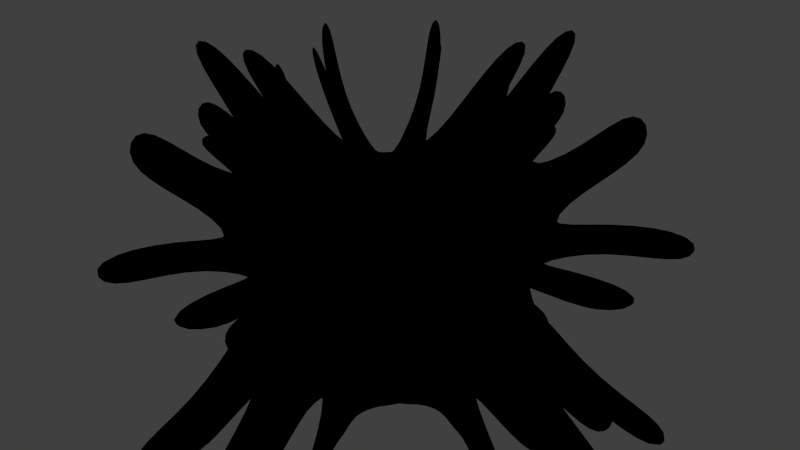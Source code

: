 # Source: Xlgrhthlbtrg_body.blend  (saved by Blender 2.61.0; exported with 4.5.12 LTS)
import bpy
from mathutils import Matrix  # noqa: F401  (used for matrix-valued properties, if any)

bpy.ops.wm.read_factory_settings(use_empty=True)
scene = bpy.context.scene
scene.name = 'Scene'

# ---- collections
col_collection_1 = bpy.data.collections.new('Collection 1'); scene.collection.children.link(col_collection_1)

# ---- materials (node trees are filled in below, after node groups)
mat_material = bpy.data.materials.new('Material')
mat_material.alpha_threshold = 0.0
mat_material.use_transparent_shadow = False
mat_material.diffuse_color = (0.0, 0.0, 0.0, 1.0)
mat_material.specular_color = (0.3672, 0.3672, 0.3672)
mat_material.roughness = 0.5
mat_material.line_color = (0.0, 0.0, 0.0, 1.0)

# ---- material node trees

# ---- world
world_world = bpy.data.worlds.new('World'); scene.world = world_world
world_world.color = (0.05088, 0.05088, 0.05088)
world_world.use_sun_shadow = False
world_world.sun_shadow_jitter_overblur = 0.0
world_world.cycles.sampling_method = 'MANUAL'
world_world.cycles.sample_map_resolution = 256

# ---- cameras
cam_camera = bpy.data.cameras.new('Camera')
cam_camera.clip_end = 100.0
cam_camera.lens = 35.0
cam_camera.sensor_width = 32.0
cam_camera.sensor_height = 18.0
cam_camera.ortho_scale = 7.314
cam_camera.dof.focus_distance = 0.0
cam_camera.dof.aperture_fstop = 128.0

# ---- lights
light_lamp = bpy.data.lights.new('Lamp', 'POINT')
light_lamp.transmission_factor = 0.0
light_lamp.cutoff_distance = 30.0
light_lamp.energy = 100.0
light_lamp.shadow_buffer_clip_start = 1.001
light_lamp.shadow_soft_size = 1.0
light_lamp.shadow_maximum_resolution = 0.006
light_lamp.use_absolute_resolution = True
light_lamp.cycles.use_multiple_importance_sampling = False

# ---- meshes
me_cube_001 = bpy.data.meshes.new('Cube.001')
me_cube_001.from_pydata([(0.0, 0.0, 1.0), (0.0, 0.0, -1.0), (1.216, 0.0, 0.0), (0.249, -0.9553, 0.0), (0.0, 1.072, 0.0), (0.9665, 0.0, 0.75), (0.9665, 0.0, -0.75), (0.0, -1.186, 0.8703), (0.0, -1.186, -0.8703), (0.0, 0.75, 0.75), (0.0, 0.75, -0.75), (0.9665, -0.75, 0.0), (0.75, 0.75, 0.0), (1.079, -0.1711, 0.914), (1.079, -0.1711, -0.914), (0.7966, 0.1403, 0.7344), (0.7966, 0.1403, -0.7344), (0.4132, -0.9517, 1.144), (0.4132, -0.9517, -1.144), (0.05967, 0.7217, 0.7228), (0.05967, 0.7217, -0.7228), (1.014, -0.7511, 0.2815), (1.014, -0.7511, -0.2815), (0.7193, 0.7203, 0.06572), (0.7193, 0.7203, -0.06572), (0.4156, -0.1768, 1.083), (0.4156, -0.1768, -1.083), (0.1331, 0.146, 0.9032), (0.1331, 0.146, -0.9032), (1.285, -0.1763, 0.3096), (1.285, -0.1763, -0.3096), (1.002, 0.1455, 0.13), (1.002, 0.1455, -0.13), (0.4539, -0.9428, 0.4164), (0.4539, -0.9428, -0.4164), (0.066, 0.9424, 0.07189), (0.066, 0.9424, -0.07189), (0.9019, -0.3033, 0.8085), (0.9019, -0.3033, -0.8085), (0.6193, 0.2725, 0.6289), (0.6193, 0.2725, -0.6289), (0.4529, -0.6999, 0.852), (0.4529, -0.6999, -0.852), (0.1704, 0.6691, 0.6724), (0.1704, 0.6691, -0.6724), (0.9448, -0.6961, 0.3673), (0.9448, -0.6961, -0.3673), (0.6623, 0.6653, 0.1877), (0.6623, 0.6653, -0.1877), (0.5736, -0.334, 0.932), (0.5736, -0.334, -0.932), (0.2911, 0.3032, 0.7524), (0.2911, 0.3032, -0.7524), (1.051, -0.3426, 0.4637), (1.051, -0.3426, -0.4637), (0.768, 0.3118, 0.2841), (0.768, 0.3118, -0.2841), (0.4933, -0.8316, 0.4287), (0.4933, -0.8316, -0.4287), (0.1885, 0.8354, 0.2053), (0.1885, 0.8354, -0.2053), (1.285, -0.2395, 2.066), (1.285, -0.2395, -2.066), (1.002, 0.2087, 1.886), (1.002, 0.2087, -1.886), (1.491, -0.2326, 1.994), (1.491, -0.2326, -1.994), (1.209, 0.2019, 1.814), (1.209, 0.2019, -1.814), (1.283, -0.196, 2.069), (1.283, -0.196, -2.069), (1.0, 0.1653, 1.889), (1.0, 0.1653, -1.889), (1.497, -0.185, 2.02), (1.497, -0.185, -2.02), (1.214, 0.1542, 1.84), (1.214, 0.1542, -1.84), (1.122, -0.2736, 1.349), (1.122, -0.2736, -1.349), (0.8392, 0.2428, 1.17), (0.8392, 0.2428, -1.17), (0.8846, -0.2834, 1.433), (0.8846, -0.2834, -1.433), (0.6021, 0.2526, 1.253), (0.6021, 0.2526, -1.253), (0.8276, -0.2196, 1.484), (0.8276, -0.2196, -1.484), (0.5451, 0.1888, 1.304), (0.5451, 0.1888, -1.304), (1.146, -0.2157, 1.377), (1.146, -0.2157, -1.377), (0.8634, 0.185, 1.197), (0.8634, 0.185, -1.197), (1.935, -0.7262, 1.229), (1.935, -0.7262, -1.229), (1.652, 0.6954, 1.049), (1.652, 0.6954, -1.049), (1.762, -0.6543, 1.593), (1.762, -0.6543, -1.593), (1.479, 0.6235, 1.413), (1.479, 0.6235, -1.413), (1.973, -0.6357, 1.257), (1.973, -0.6357, -1.257), (1.69, 0.6049, 1.078), (1.69, 0.6049, -1.078), (1.817, -0.5678, 1.586), (1.817, -0.5678, -1.586), (1.535, 0.537, 1.407), (1.535, 0.537, -1.407), (1.516, -0.6252, 0.94), (1.516, -0.6252, -0.94), (1.233, 0.5944, 0.7604), (1.233, 0.5944, -0.7604), (1.394, -0.5737, 1.193), (1.394, -0.5737, -1.193), (1.112, 0.543, 1.014), (1.112, 0.543, -1.014), (1.581, -0.5678, 0.8739), (1.581, -0.5678, -0.8739), (1.299, 0.537, 0.6943), (1.299, 0.537, -0.6943), (1.429, -0.5079, 1.205), (1.429, -0.5079, -1.205), (1.146, 0.4771, 1.025), (1.146, 0.4771, -1.025), (0.9508, -1.926, 1.46), (0.9508, -1.926, -1.46), (0.6683, 1.896, 1.281), (0.6683, 1.896, -1.281), (0.9435, -1.843, 1.698), (0.9435, -1.843, -1.698), (0.661, 1.812, 1.518), (0.661, 1.812, -1.518), (0.8989, -1.949, 1.462), (0.8989, -1.949, -1.462), (0.6164, 1.919, 1.282), (0.6164, 1.919, -1.282), (0.8904, -1.873, 1.703), (0.8904, -1.873, -1.703), (0.6079, 1.842, 1.523), (0.6079, 1.842, -1.523), (0.7286, -1.255, 1.21), (0.7286, -1.255, -1.21), (0.4461, 1.224, 1.031), (0.4461, 1.224, -1.031), (0.7386, -1.356, 0.9246), (0.7386, -1.356, -0.9246), (0.4561, 1.325, 0.7449), (0.4561, 1.325, -0.7449), (0.667, -1.393, 0.9234), (0.667, -1.393, -0.9234), (0.3845, 1.362, 0.7438), (0.3845, 1.362, -0.7438), (0.6626, -1.289, 1.23), (0.6626, -1.289, -1.23), (0.3801, 1.258, 1.05), (0.3801, 1.258, -1.05), (0.8509, -0.8419, 2.056), (0.8509, -0.8419, -2.056), (0.5684, 0.8111, 1.876), (0.5684, 0.8111, -1.876), (0.7706, -1.115, 1.991), (0.7706, -1.115, -1.991), (0.488, 1.084, 1.811), (0.488, 1.084, -1.811), (0.7464, -0.7989, 2.137), (0.7464, -0.7989, -2.137), (0.4638, 0.7681, 1.957), (0.4638, 0.7681, -1.957), (0.687, -1.138, 2.035), (0.687, -1.138, -2.035), (0.4045, 1.108, 1.855), (0.4045, 1.108, -1.855), (0.7674, -0.6504, 1.374), (0.7674, -0.6504, -1.374), (0.4849, 0.6196, 1.194), (0.4849, 0.6196, -1.194), (0.6886, -0.9059, 1.315), (0.6886, -0.9059, -1.315), (0.406, 0.8752, 1.135), (0.406, 0.8752, -1.135), (0.6645, -0.582, 1.461), (0.6645, -0.582, -1.461), (0.382, 0.5512, 1.282), (0.382, 0.5512, -1.282), (0.6107, -0.9337, 1.354), (0.6107, -0.9337, -1.354), (0.3282, 0.9029, 1.174), (0.3282, 0.9029, -1.174), (1.166, -2.172, 0.8277), (1.166, -2.172, -0.8277), (0.8837, 2.142, 0.6481), (0.8837, 2.142, -0.6481), (1.544, -2.038, 0.816), (1.544, -2.038, -0.816), (1.262, 2.007, 0.6364), (1.262, 2.007, -0.6364), (1.098, -2.246, 0.7292), (1.098, -2.246, -0.7292), (0.8151, 2.215, 0.5496), (0.8151, 2.215, -0.5496), (1.564, -2.086, 0.7231), (1.564, -2.086, -0.7231), (1.281, 2.055, 0.5435), (1.281, 2.055, -0.5435), (0.8679, -1.512, 0.6779), (0.8679, -1.512, -0.6779), (0.5854, 1.481, 0.4983), (0.5854, 1.481, -0.4983), (1.243, -1.377, 0.6647), (1.243, -1.377, -0.6647), (0.9608, 1.347, 0.4851), (0.9608, 1.347, -0.4851), (0.8225, -1.578, 0.5743), (0.8225, -1.578, -0.5743), (0.54, 1.547, 0.3947), (0.54, 1.547, -0.3947), (1.238, -1.437, 0.5698), (1.238, -1.437, -0.5698), (0.9552, 1.406, 0.3902), (0.9552, 1.406, -0.3902), (2.063, -1.372, 0.8977), (2.063, -1.372, -0.8977), (1.78, 1.341, 0.7181), (1.78, 1.341, -0.7181), (1.838, -1.692, 0.8613), (1.838, -1.692, -0.8613), (1.555, 1.661, 0.6817), (1.555, 1.661, -0.6817), (2.144, -1.342, 0.7959), (2.144, -1.342, -0.7959), (1.861, 1.312, 0.6163), (1.861, 1.312, -0.6163), (1.929, -1.779, 0.7471), (1.929, -1.779, -0.7471), (1.646, 1.748, 0.5675), (1.646, 1.748, -0.5675), (1.405, -1.126, 0.7299), (1.405, -1.126, -0.7299), (1.122, 1.095, 0.5502), (1.122, 1.095, -0.5502), (1.565, -0.8489, 0.7749), (1.565, -0.8489, -0.7749), (1.283, 0.8182, 0.5953), (1.283, 0.8182, -0.5953), (1.656, -0.8726, 0.6737), (1.656, -0.8726, -0.6737), (1.374, 0.8418, 0.4941), (1.374, 0.8418, -0.4941), (1.486, -1.218, 0.635), (1.486, -1.218, -0.635), (1.204, 1.187, 0.4554), (1.204, 1.187, -0.4554), (1.027, -0.06514, 0.8001), (1.027, -0.06514, -0.8001), (0.2359, -0.9326, 1.058), (0.2359, -0.9326, -1.058), (1.001, -0.7523, 0.1606), (1.001, -0.7523, -0.1606), (0.2727, -0.1411, 1.015), (0.2727, -0.1411, -1.015), (1.268, -0.08564, 0.1704), (1.268, -0.08564, -0.1704), (0.3875, -0.9726, 0.2764), (0.3875, -0.9726, -0.2764), (0.0, -0.3656, 0.6808), (0.0, -0.3656, -0.6808), (0.0, -0.4133, 0.0), (0.0, -0.5689, 0.8475), (0.0, -0.5689, -0.8475), (0.2687, -0.6166, 0.0), (0.5603, -0.7668, 0.07872), (0.5603, -0.7668, -0.07872), (0.7042, -0.6482, 0.07121), (0.7042, -0.6482, -0.07121), (0.7022, -0.6477, 0.0), (0.5576, -0.7606, 0.0), (0.6261, -1.15, 0.2129), (0.6261, -1.15, -0.2129), (0.8755, -0.9848, 0.213), (0.8755, -0.9848, -0.213), (0.5418, -1.17, 0.0), (0.9291, -0.9471, 0.0), (0.8567, -1.055, 0.0), (0.8975, -0.9922, 0.0), (0.9113, -0.9186, 0.0), (0.8958, -0.8454, 0.0), (0.8535, -0.7836, 0.0), (0.7908, -0.7427, 0.0), (0.7172, -0.729, 0.0), (0.6975, -0.7375, 0.05276), (0.6975, -0.7375, -0.05276), (0.7543, -0.7584, 0.09677), (0.7543, -0.7584, -0.09677), (0.8058, -0.804, 0.1262), (0.8058, -0.804, -0.1262), (0.8442, -0.8675, 0.1365), (0.8442, -0.8675, -0.1365), (0.8636, -0.939, 0.1262), (0.8636, -0.939, -0.1262), (0.861, -1.008, 0.09677), (0.861, -1.008, -0.09677), (0.8369, -1.063, 0.05276), (0.8369, -1.063, -0.05276), (0.7949, -1.097, 0.0), (0.7892, -1.084, 0.07427), (0.7892, -1.084, -0.07427), (0.7728, -1.046, 0.1365), (0.7728, -1.046, -0.1365), (0.7483, -0.9883, 0.1781), (0.7483, -0.9883, -0.1781), (0.7195, -0.9208, 0.1927), (0.7195, -0.9208, -0.1927), (0.6906, -0.8533, 0.1781), (0.6906, -0.8533, -0.1781), (0.6661, -0.7961, 0.1365), (0.6661, -0.7961, -0.1365), (0.6497, -0.7579, 0.07427), (0.6497, -0.7579, -0.07427), (0.602, -0.7783, 0.05276), (0.602, -0.7783, -0.05276), (0.5779, -0.8339, 0.09677), (0.5779, -0.8339, -0.09677), (0.5753, -0.9026, 0.1262), (0.5753, -0.9026, -0.1262), (0.5947, -0.9742, 0.1365), (0.5947, -0.9742, -0.1365), (0.6331, -1.038, 0.1262), (0.6331, -1.038, -0.1262), (0.6846, -1.083, 0.09677), (0.6846, -1.083, -0.09677), (0.7415, -1.104, 0.05276), (0.7415, -1.104, -0.05276), (0.7217, -1.113, 0.0), (0.6481, -1.099, 0.0), (0.5854, -1.058, 0.0), (0.5431, -0.9963, 0.0), (0.5276, -0.9231, 0.0), (0.5414, -0.8495, 0.0), (0.5822, -0.7868, 0.0), (0.644, -0.7445, 0.0), (0.083, -0.8113, 0.605), (0.083, -0.8113, -0.605), (0.05962, -0.8551, 0.6605), (0.05962, -0.8551, -0.6605), (0.06855, -0.9259, 0.6393), (0.06855, -0.9259, -0.6393), (0.09744, -0.9259, 0.5707), (0.09744, -0.9259, -0.5707), (0.1064, -0.8551, 0.5495), (0.1064, -0.8551, -0.5495), (-0.03377, -0.8747, 0.5558), (-0.03377, -0.8747, -0.5558), (0.083, -0.8747, 0.605), (0.083, -0.8747, -0.605), (0.1458, -0.8747, 0.4273), (0.1458, -0.8747, -0.4273), (0.02907, -0.8747, 0.3782), (0.02907, -0.8747, -0.3782), (0.1692, -0.8551, 0.3718), (0.1692, -0.8551, -0.3718), (0.1603, -0.9259, 0.393), (0.1603, -0.9259, -0.393), (0.1314, -0.9259, 0.4617), (0.1314, -0.9259, -0.4617), (0.1225, -0.8551, 0.4829), (0.1225, -0.8551, -0.4829), (0.1458, -0.8113, 0.4273), (0.1458, -0.8113, -0.4273), (0.1991, -0.8113, 0.2291), (0.1991, -0.8113, -0.2291), (0.1838, -0.8551, 0.2874), (0.1838, -0.8551, -0.2874), (0.1897, -0.9259, 0.2651), (0.1897, -0.9259, -0.2651), (0.2086, -0.9259, 0.1931), (0.2086, -0.9259, -0.1931), (0.2145, -0.8551, 0.1708), (0.2145, -0.8551, -0.1708), (0.07662, -0.8747, 0.1969), (0.07662, -0.8747, -0.1969), (0.1991, -0.8747, 0.2291), (0.1991, -0.8747, -0.2291), (0.22, -0.8748, 0.09776), (0.22, -0.8748, -0.09776), (0.1003, -0.8749, 0.05638), (0.1003, -0.8749, -0.05638), (0.2396, -0.8546, 0.041), (0.2396, -0.8546, -0.041), (0.2324, -0.9257, 0.06212), (0.2324, -0.9257, -0.06212), (0.208, -0.9264, 0.1325), (0.208, -0.9264, -0.1325), (0.2003, -0.8558, 0.1549), (0.2003, -0.8558, -0.1549), (0.2198, -0.8115, 0.09833), (0.2198, -0.8115, -0.09833)], [], [(9, 0, 27, 19), (28, 1, 10, 20), (0, 5, 15, 27), (16, 6, 1, 28), (31, 15, 5, 2), (6, 16, 32, 2), (23, 31, 2, 12), (2, 32, 24, 12), (35, 23, 12, 4), (12, 24, 36, 4), (19, 35, 4, 9), (4, 36, 20, 10), (69, 61, 65, 73), (66, 62, 70, 74), (67, 63, 71, 75), (72, 64, 68, 76), (37, 77, 81, 49), (82, 78, 38, 50), (83, 79, 39, 51), (40, 80, 84, 52), (77, 65, 61, 81), (62, 66, 78, 82), (63, 67, 79, 83), (80, 68, 64, 84), (49, 81, 85, 25), (86, 82, 50, 26), (87, 83, 51, 27), (52, 84, 88, 28), (81, 61, 69, 85), (70, 62, 82, 86), (71, 63, 83, 87), (84, 64, 72, 88), (13, 89, 77, 37), (78, 90, 14, 38), (79, 91, 15, 39), (16, 92, 80, 40), (89, 73, 65, 77), (66, 74, 90, 78), (67, 75, 91, 79), (92, 76, 68, 80), (25, 85, 89, 13), (90, 86, 26, 14), (91, 87, 27, 15), (28, 88, 92, 16), (85, 69, 73, 89), (74, 70, 86, 90), (75, 71, 87, 91), (88, 72, 76, 92), (105, 97, 93, 101), (94, 98, 106, 102), (95, 99, 107, 103), (108, 100, 96, 104), (53, 109, 113, 37), (114, 110, 54, 38), (115, 111, 55, 39), (56, 112, 116, 40), (109, 93, 97, 113), (98, 94, 110, 114), (99, 95, 111, 115), (112, 96, 100, 116), (29, 117, 109, 53), (110, 118, 30, 54), (111, 119, 31, 55), (32, 120, 112, 56), (117, 101, 93, 109), (94, 102, 118, 110), (95, 103, 119, 111), (120, 104, 96, 112), (37, 113, 121, 13), (122, 114, 38, 14), (123, 115, 39, 15), (40, 116, 124, 16), (113, 97, 105, 121), (106, 98, 114, 122), (107, 99, 115, 123), (116, 100, 108, 124), (13, 121, 117, 29), (118, 122, 14, 30), (119, 123, 15, 31), (16, 124, 120, 32), (121, 105, 101, 117), (102, 106, 122, 118), (103, 107, 123, 119), (124, 108, 104, 120), (133, 125, 129, 137), (130, 126, 134, 138), (131, 127, 135, 139), (136, 128, 132, 140), (41, 141, 145, 57), (146, 142, 42, 58), (147, 143, 43, 59), (44, 144, 148, 60), (141, 129, 125, 145), (126, 130, 142, 146), (127, 131, 143, 147), (144, 132, 128, 148), (57, 145, 149, 33), (150, 146, 58, 34), (151, 147, 59, 35), (60, 148, 152, 36), (145, 125, 133, 149), (134, 126, 146, 150), (135, 127, 147, 151), (148, 128, 136, 152), (17, 153, 141, 41), (142, 154, 18, 42), (143, 155, 19, 43), (20, 156, 144, 44), (153, 137, 129, 141), (130, 138, 154, 142), (131, 139, 155, 143), (156, 140, 132, 144), (33, 149, 153, 17), (154, 150, 34, 18), (155, 151, 35, 19), (36, 152, 156, 20), (149, 133, 137, 153), (138, 134, 150, 154), (139, 135, 151, 155), (152, 136, 140, 156), (157, 165, 169, 161), (170, 166, 158, 162), (171, 167, 159, 163), (160, 168, 172, 164), (49, 173, 177, 41), (178, 174, 50, 42), (179, 175, 51, 43), (52, 176, 180, 44), (173, 157, 161, 177), (162, 158, 174, 178), (163, 159, 175, 179), (176, 160, 164, 180), (25, 181, 173, 49), (174, 182, 26, 50), (175, 183, 27, 51), (28, 184, 176, 52), (181, 165, 157, 173), (158, 166, 182, 174), (159, 167, 183, 175), (184, 168, 160, 176), (41, 177, 185, 17), (186, 178, 42, 18), (187, 179, 43, 19), (44, 180, 188, 20), (177, 161, 169, 185), (170, 162, 178, 186), (171, 163, 179, 187), (180, 164, 172, 188), (17, 185, 181, 25), (182, 186, 18, 26), (183, 187, 19, 27), (20, 188, 184, 28), (185, 169, 165, 181), (166, 170, 186, 182), (167, 171, 187, 183), (188, 172, 168, 184), (201, 193, 189, 197), (190, 194, 202, 198), (191, 195, 203, 199), (204, 196, 192, 200), (57, 205, 209, 45), (210, 206, 58, 46), (211, 207, 59, 47), (60, 208, 212, 48), (205, 189, 193, 209), (194, 190, 206, 210), (195, 191, 207, 211), (208, 192, 196, 212), (33, 213, 205, 57), (206, 214, 34, 58), (207, 215, 35, 59), (36, 216, 208, 60), (213, 197, 189, 205), (190, 198, 214, 206), (191, 199, 215, 207), (216, 200, 192, 208), (45, 209, 217, 21), (218, 210, 46, 22), (219, 211, 47, 23), (48, 212, 220, 24), (209, 193, 201, 217), (202, 194, 210, 218), (203, 195, 211, 219), (212, 196, 204, 220), (21, 217, 213, 33), (214, 218, 22, 34), (215, 219, 23, 35), (24, 220, 216, 36), (217, 201, 197, 213), (198, 202, 218, 214), (199, 203, 219, 215), (220, 204, 200, 216), (229, 221, 225, 233), (226, 222, 230, 234), (227, 223, 231, 235), (232, 224, 228, 236), (45, 237, 241, 53), (242, 238, 46, 54), (243, 239, 47, 55), (48, 240, 244, 56), (237, 225, 221, 241), (222, 226, 238, 242), (223, 227, 239, 243), (240, 228, 224, 244), (53, 241, 245, 29), (246, 242, 54, 30), (247, 243, 55, 31), (56, 244, 248, 32), (241, 221, 229, 245), (230, 222, 242, 246), (231, 223, 243, 247), (244, 224, 232, 248), (21, 249, 237, 45), (238, 250, 22, 46), (239, 251, 23, 47), (24, 252, 240, 48), (249, 233, 225, 237), (226, 234, 250, 238), (227, 235, 251, 239), (252, 236, 228, 240), (29, 245, 249, 21), (250, 246, 30, 22), (251, 247, 31, 23), (32, 248, 252, 24), (245, 229, 233, 249), (234, 230, 246, 250), (235, 231, 247, 251), (248, 232, 236, 252), (25, 259, 255, 17), (256, 260, 26, 18), (259, 0, 7, 255), (8, 1, 260, 256), (0, 259, 253, 5), (254, 260, 1, 6), (259, 25, 13, 253), (14, 26, 260, 254), (5, 253, 261, 2), (262, 254, 6, 2), (253, 13, 29, 261), (30, 14, 254, 262), (2, 261, 257, 11), (258, 262, 2, 11), (261, 29, 21, 257), (22, 30, 262, 258), (257, 21, 33, 263), (34, 22, 258, 264), (3, 263, 255, 7), (256, 264, 3, 8), (263, 33, 17, 255), (18, 34, 264, 256), (7, 268, 270, 3), (270, 269, 8, 3), (268, 265, 267, 270), (267, 266, 269, 270), (275, 273, 271, 276), (272, 274, 275, 276), (263, 277, 279, 257), (280, 278, 264, 258), (277, 271, 273, 279), (274, 272, 278, 280), (3, 281, 277, 263), (278, 281, 3, 264), (281, 276, 271, 277), (272, 276, 281, 278), (257, 279, 282, 11), (282, 280, 258, 11), (279, 273, 275, 282), (275, 274, 280, 282), (289, 340, 290), (291, 340, 289), (288, 289, 290, 292), (291, 289, 288, 293), (287, 288, 292, 294), (293, 288, 287, 295), (286, 287, 294, 296), (295, 287, 286, 297), (285, 286, 296, 298), (297, 286, 285, 299), (284, 285, 298, 300), (299, 285, 284, 301), (283, 284, 300, 302), (301, 284, 283, 303), (304, 283, 302), (303, 283, 304), (304, 302, 305), (306, 303, 304), (302, 300, 307, 305), (308, 301, 303, 306), (300, 298, 309, 307), (310, 299, 301, 308), (298, 296, 311, 309), (312, 297, 299, 310), (296, 294, 313, 311), (314, 295, 297, 312), (294, 292, 315, 313), (316, 293, 295, 314), (292, 290, 317, 315), (318, 291, 293, 316), (290, 340, 317), (318, 340, 291), (317, 340, 319), (320, 340, 318), (315, 317, 319, 321), (320, 318, 316, 322), (313, 315, 321, 323), (322, 316, 314, 324), (311, 313, 323, 325), (324, 314, 312, 326), (309, 311, 325, 327), (326, 312, 310, 328), (307, 309, 327, 329), (328, 310, 308, 330), (305, 307, 329, 331), (330, 308, 306, 332), (304, 305, 331), (332, 306, 304), (304, 331, 333), (333, 332, 304), (331, 329, 334, 333), (334, 330, 332, 333), (329, 327, 335, 334), (335, 328, 330, 334), (327, 325, 336, 335), (336, 326, 328, 335), (325, 323, 337, 336), (337, 324, 326, 336), (323, 321, 338, 337), (338, 322, 324, 337), (321, 319, 339, 338), (339, 320, 322, 338), (319, 340, 339), (339, 340, 320), (351, 343, 341), (342, 344, 352), (351, 345, 343), (344, 346, 352), (351, 347, 345), (346, 348, 352), (351, 349, 347), (348, 350, 352), (351, 341, 349), (350, 342, 352), (353, 341, 343), (344, 342, 354), (353, 343, 345), (346, 344, 354), (353, 345, 347), (348, 346, 354), (353, 347, 349), (350, 348, 354), (353, 349, 341), (342, 350, 354), (355, 359, 367), (368, 360, 356), (355, 361, 359), (360, 362, 356), (355, 363, 361), (362, 364, 356), (355, 365, 363), (364, 366, 356), (355, 367, 365), (366, 368, 356), (357, 367, 359), (360, 368, 358), (357, 359, 361), (362, 360, 358), (357, 361, 363), (364, 362, 358), (357, 363, 365), (366, 364, 358), (357, 365, 367), (368, 366, 358), (379, 371, 369), (370, 372, 380), (379, 373, 371), (372, 374, 380), (379, 375, 373), (374, 376, 380), (379, 377, 375), (376, 378, 380), (379, 369, 377), (378, 370, 380), (381, 369, 371), (372, 370, 382), (381, 371, 373), (374, 372, 382), (381, 373, 375), (376, 374, 382), (381, 375, 377), (378, 376, 382), (381, 377, 369), (370, 378, 382), (383, 387, 395), (396, 388, 384), (383, 389, 387), (388, 390, 384), (383, 391, 389), (390, 392, 384), (383, 393, 391), (392, 394, 384), (383, 395, 393), (394, 396, 384), (385, 395, 387), (388, 396, 386), (385, 387, 389), (390, 388, 386), (385, 389, 391), (392, 390, 386), (385, 391, 393), (394, 392, 386), (385, 393, 395), (396, 394, 386), (37, 49, 45, 53), (41, 57, 45, 49), (38, 54, 46, 50), (42, 50, 46, 58), (39, 55, 47, 51), (43, 51, 47, 59), (44, 60, 48, 52), (40, 52, 48, 56)])
me_cube_001.polygons.foreach_set('use_smooth', [True] * 420)
_uv = me_cube_001.uv_layers.new(name='UVMap')
_uv.uv.foreach_set('vector', [0.7983, 0.06824, 0.8599, 0.1206, 0.8398, 0.1238, 0.7975, 0.07639, 0.4667, 0.1451, 0.4853, 0.1257, 0.4775, 0.2214, 0.4697, 0.2189, 0.8599, 0.1206, 0.7979, 0.2173, 0.7977, 0.1906, 0.8398, 0.1238, 0.3831, 0.1447, 0.3635, 0.1263, 0.4853, 0.1257, 0.4667, 0.1451, 0.1562, 0.2198, 0.09366, 0.1744, 0.1126, 0.1555, 0.1899, 0.2117, 0.4233, 0.5959, 0.4371, 0.6185, 0.3695, 0.6352, 0.3393, 0.6169, 0.1183, 0.2761, 0.1562, 0.2198, 0.1899, 0.2117, 0.1252, 0.2825, 0.9183, 0.7364, 0.9288, 0.7656, 0.8988, 0.8366, 0.8907, 0.8369, 0.04944, 0.3227, 0.1183, 0.2761, 0.1252, 0.2825, 0.04477, 0.3407, 0.8907, 0.8369, 0.8988, 0.8366, 0.9289, 0.9153, 0.9194, 0.9325, 0.008401, 0.2494, 0.04944, 0.3227, 0.04477, 0.3407, 0.0, 0.2517, 0.3688, 0.9633, 0.3558, 0.9546, 0.3602, 0.8855, 0.3687, 0.8846, 0.7851, 0.2214, 0.7903, 0.2218, 0.7915, 0.2461, 0.7851, 0.2468, 0.4411, 0.4547, 0.4418, 0.4812, 0.4371, 0.4812, 0.4372, 0.4544, 0.351, 0.8217, 0.3507, 0.7972, 0.3558, 0.7977, 0.3557, 0.8234, 0.5864, 0.2264, 0.5814, 0.2262, 0.5798, 0.1998, 0.5865, 0.1996, 0.8558, 0.4644, 0.8427, 0.5288, 0.8154, 0.5277, 0.8184, 0.4644, 0.2281, 0.7441, 0.2533, 0.7423, 0.2579, 0.8134, 0.2238, 0.8148, 0.5347, 0.305, 0.5635, 0.3105, 0.5571, 0.375, 0.5161, 0.3674, 0.8641, 0.407, 0.8751, 0.3373, 0.9003, 0.3454, 0.9007, 0.4174, 0.8427, 0.5288, 0.8371, 0.61, 0.8133, 0.6089, 0.8154, 0.5277, 0.2355, 0.6542, 0.2576, 0.6525, 0.2533, 0.7423, 0.2281, 0.7441, 0.558, 0.2271, 0.583, 0.2319, 0.5635, 0.3105, 0.5347, 0.305, 0.8751, 0.3373, 0.8788, 0.2468, 0.9006, 0.2538, 0.9003, 0.3454, 0.8184, 0.4644, 0.8154, 0.5277, 0.8039, 0.5275, 0.7869, 0.4659, 0.2164, 0.7414, 0.2281, 0.7441, 0.2238, 0.8148, 0.1922, 0.8063, 0.2427, 0.8853, 0.2308, 0.8829, 0.2298, 0.8148, 0.2616, 0.8227, 0.3224, 0.9712, 0.336, 0.9112, 0.3481, 0.9119, 0.3552, 0.9713, 0.8154, 0.5277, 0.8133, 0.6089, 0.8109, 0.607, 0.8039, 0.5275, 0.2324, 0.6542, 0.2355, 0.6542, 0.2281, 0.7441, 0.2164, 0.7414, 0.2338, 0.9691, 0.2298, 0.9697, 0.2308, 0.8829, 0.2427, 0.8853, 0.336, 0.9112, 0.3513, 0.8339, 0.3546, 0.8361, 0.3481, 0.9119, 0.1256, 0.5707, 0.1143, 0.6262, 0.1073, 0.6219, 0.1073, 0.5552, 0.9796, 0.8203, 0.9866, 0.816, 0.9978, 0.8715, 0.9795, 0.887, 0.5635, 0.3105, 0.5679, 0.3043, 0.5787, 0.3543, 0.5571, 0.375, 0.8464, 0.384, 0.8707, 0.3328, 0.8751, 0.3373, 0.8641, 0.407, 0.1143, 0.6262, 0.116, 0.7058, 0.1106, 0.7019, 0.1073, 0.6219, 0.9829, 0.7403, 0.9883, 0.7364, 0.9866, 0.816, 0.9796, 0.8203, 0.7157, 0.7191, 0.7099, 0.7219, 0.7093, 0.6432, 0.7158, 0.6402, 0.7093, 0.8006, 0.7099, 0.7219, 0.7157, 0.7247, 0.7158, 0.8036, 0.04086, 0.1418, 0.05288, 0.08141, 0.09088, 0.07536, 0.1162, 0.124, 0.8083, 0.3343, 0.8395, 0.3488, 0.8464, 0.4188, 0.7851, 0.3835, 0.08218, 0.7676, 0.04505, 0.7706, 0.02312, 0.7157, 0.098, 0.7156, 0.5873, 0.8086, 0.5899, 0.7417, 0.6229, 0.7304, 0.6522, 0.7798, 0.05288, 0.08141, 0.05419, 0.006157, 0.07788, 0.0005348, 0.09088, 0.07536, 0.8274, 0.2468, 0.8462, 0.2586, 0.8395, 0.3488, 0.8083, 0.3343, 0.09121, 0.8508, 0.06681, 0.8499, 0.04505, 0.7706, 0.08218, 0.7676, 0.5899, 0.7417, 0.5874, 0.6522, 0.6085, 0.6422, 0.6229, 0.7304, 0.3688, 0.8845, 0.3571, 0.8846, 0.3558, 0.8398, 0.3673, 0.8441, 0.9038, 0.9776, 0.9038, 0.9328, 0.9155, 0.9325, 0.9152, 0.9729, 0.8596, 0.01825, 0.8597, 0.06824, 0.8487, 0.06613, 0.8489, 0.021, 0.748, 0.9725, 0.7362, 0.9714, 0.7362, 0.9335, 0.7478, 0.9381, 0.7616, 0.6144, 0.7594, 0.7023, 0.7254, 0.7096, 0.7173, 0.6274, 0.8546, 0.8022, 0.888, 0.8088, 0.8904, 0.8967, 0.8475, 0.885, 0.7528, 0.8701, 0.7208, 0.8601, 0.7224, 0.7722, 0.7631, 0.7887, 0.9007, 0.3991, 0.9039, 0.3137, 0.9377, 0.3056, 0.9443, 0.3848, 0.7594, 0.7023, 0.7665, 0.7614, 0.7177, 0.7722, 0.7254, 0.7096, 0.8428, 0.7364, 0.8907, 0.7463, 0.888, 0.8088, 0.8546, 0.8022, 0.7632, 0.9335, 0.7173, 0.9188, 0.7208, 0.8601, 0.7528, 0.8701, 0.9039, 0.3137, 0.9007, 0.2587, 0.9492, 0.2468, 0.9377, 0.3056, 0.789, 0.61, 0.7689, 0.6986, 0.7594, 0.7023, 0.7616, 0.6144, 0.3155, 0.9046, 0.3032, 0.9036, 0.2838, 0.8352, 0.3224, 0.8339, 0.1977, 0.8719, 0.2096, 0.8738, 0.2298, 0.9555, 0.1922, 0.9555, 0.3688, 0.9428, 0.3876, 0.8605, 0.4001, 0.8558, 0.408, 0.9358, 0.3688, 0.7972, 0.3673, 0.8441, 0.3558, 0.8398, 0.3598, 0.8047, 0.2935, 0.952, 0.284, 0.9474, 0.3032, 0.9036, 0.3155, 0.9046, 0.2186, 0.8148, 0.2289, 0.8168, 0.2096, 0.8738, 0.1977, 0.8719, 0.3876, 0.8605, 0.3689, 0.7972, 0.3776, 0.8012, 0.4001, 0.8558, 0.8603, 0.8967, 0.856, 0.9647, 0.847, 0.9658, 0.8347, 0.911, 0.963, 0.6595, 0.9702, 0.6575, 0.9703, 0.7312, 0.9511, 0.724, 0.6971, 0.9101, 0.6884, 0.9106, 0.6884, 0.8333, 0.7117, 0.8453, 0.098, 0.9553, 0.09811, 0.9045, 0.1068, 0.9017, 0.1219, 0.9394, 0.5825, 0.9285, 0.5867, 0.9867, 0.5754, 0.9916, 0.5755, 0.9337, 0.9552, 0.6123, 0.9666, 0.61, 0.9702, 0.6575, 0.963, 0.6595, 0.7107, 0.9633, 0.6982, 0.9636, 0.6884, 0.9106, 0.6971, 0.9101, 0.5431, 0.908, 0.5429, 0.845, 0.5534, 0.8405, 0.5493, 0.9034, 0.1162, 0.124, 0.138, 0.05844, 0.1778, 0.07732, 0.1791, 0.1687, 0.3765, 0.5078, 0.4189, 0.5047, 0.4246, 0.5688, 0.3564, 0.5852, 0.9149, 0.6977, 0.8813, 0.7228, 0.8647, 0.6646, 0.9148, 0.61, 0.4604, 0.8599, 0.477, 0.8016, 0.5106, 0.8267, 0.5106, 0.9144, 0.138, 0.05844, 0.1496, 0.0, 0.1898, 0.01803, 0.1778, 0.07732, 0.3942, 0.4427, 0.437, 0.4404, 0.4189, 0.5047, 0.3765, 0.5078, 0.1629, 0.921, 0.1256, 0.9446, 0.1256, 0.8897, 0.1631, 0.8662, 0.5493, 0.9034, 0.5534, 0.8405, 0.5831, 0.8653, 0.5793, 0.9285, 0.1899, 0.4169, 0.1935, 0.4151, 0.214, 0.4378, 0.2097, 0.4404, 0.3634, 0.2296, 0.3429, 0.2524, 0.3393, 0.2506, 0.3591, 0.2271, 0.1147, 0.5161, 0.1142, 0.5469, 0.1073, 0.5473, 0.1072, 0.5164, 0.9502, 0.3739, 0.9572, 0.3739, 0.9614, 0.3985, 0.954, 0.3991, 0.2874, 0.2935, 0.2501, 0.3574, 0.2253, 0.33, 0.2533, 0.2519, 0.3747, 0.3374, 0.3995, 0.3101, 0.4368, 0.3739, 0.4027, 0.4156, 0.7944, 0.1063, 0.7606, 0.1214, 0.742, 0.03804, 0.7975, 0.01358, 0.2838, 0.8094, 0.3024, 0.7261, 0.3362, 0.7411, 0.3393, 0.8339, 0.2501, 0.3574, 0.214, 0.4378, 0.1935, 0.4151, 0.2253, 0.33, 0.3429, 0.2524, 0.3634, 0.2296, 0.3995, 0.3101, 0.3747, 0.3374, 0.7974, 0.2047, 0.7693, 0.2173, 0.7606, 0.1214, 0.7944, 0.1063, 0.3024, 0.7261, 0.3111, 0.6302, 0.3392, 0.6427, 0.3362, 0.7411, 0.2533, 0.2519, 0.2253, 0.33, 0.2196, 0.3323, 0.2396, 0.2562, 0.5226, 0.7458, 0.5132, 0.7441, 0.5158, 0.6624, 0.5235, 0.6734, 0.9693, 0.8317, 0.9791, 0.8316, 0.9795, 0.922, 0.9609, 0.9251, 0.9687, 0.2047, 0.9683, 0.2887, 0.9584, 0.2885, 0.9492, 0.1906, 0.07904, 0.443, 0.1072, 0.5315, 0.1031, 0.5312, 0.07379, 0.4423, 0.5234, 0.8318, 0.5166, 0.8309, 0.5132, 0.7441, 0.5226, 0.7458, 0.9613, 0.7368, 0.9682, 0.7364, 0.9791, 0.8316, 0.9693, 0.8317, 0.9683, 0.2887, 0.9572, 0.3739, 0.9502, 0.3739, 0.9584, 0.2885, 0.2586, 0.7681, 0.277, 0.7221, 0.2838, 0.7214, 0.2838, 0.8046, 0.7632, 0.8652, 0.7724, 0.8637, 0.7864, 0.9141, 0.7632, 0.9511, 0.4604, 0.8865, 0.4513, 0.8874, 0.4447, 0.8033, 0.4598, 0.8016, 0.9858, 0.5398, 0.9913, 0.4877, 1.0, 0.491, 1.0, 0.5472, 0.277, 0.7221, 0.2634, 0.6314, 0.2679, 0.6302, 0.2838, 0.7214, 0.7757, 0.7732, 0.7828, 0.7722, 0.7724, 0.8637, 0.7632, 0.8652, 0.4523, 0.9761, 0.4448, 0.9768, 0.4513, 0.8874, 0.4604, 0.8865, 0.9913, 0.4877, 0.986, 0.417, 0.9934, 0.4184, 1.0, 0.491, 0.05064, 0.3617, 0.07379, 0.4423, 0.05447, 0.4725, 0.0152, 0.4425, 0.5375, 0.07072, 0.5607, 0.1025, 0.5391, 0.1745, 0.4978, 0.09778, 0.6237, 0.3513, 0.5909, 0.3297, 0.5831, 0.2271, 0.6527, 0.2733, 0.5892, 0.2173, 0.5957, 0.1131, 0.6267, 0.0921, 0.6548, 0.1725, 0.07379, 0.4423, 0.1031, 0.5312, 0.08764, 0.5549, 0.05447, 0.4725, 0.5708, 0.0, 0.5892, 0.02475, 0.5607, 0.1025, 0.5375, 0.07072, 0.6088, 0.4387, 0.5831, 0.4217, 0.5909, 0.3297, 0.6237, 0.3513, 0.5957, 0.1131, 0.5896, 0.01663, 0.614, 0.0, 0.6267, 0.0921, 0.7173, 0.939, 0.7304, 0.9335, 0.7303, 0.9774, 0.7211, 0.9745, 0.5652, 0.1935, 0.5652, 0.2261, 0.5507, 0.2264, 0.5549, 0.1991, 0.511, 0.8682, 0.5315, 0.8405, 0.5429, 0.8508, 0.5224, 0.8715, 0.748, 0.9397, 0.7632, 0.9335, 0.7632, 0.9772, 0.7524, 0.9748, 0.3342, 0.2839, 0.3253, 0.3466, 0.2926, 0.3529, 0.2874, 0.2935, 0.442, 0.3145, 0.4747, 0.3209, 0.4836, 0.3835, 0.4368, 0.3739, 0.5059, 0.7174, 0.4779, 0.7081, 0.4709, 0.6396, 0.5106, 0.6533, 0.3683, 0.7972, 0.3753, 0.7288, 0.4033, 0.7194, 0.408, 0.7835, 0.3253, 0.3466, 0.3393, 0.4314, 0.3043, 0.4379, 0.2926, 0.3529, 0.4537, 0.2295, 0.4887, 0.236, 0.4747, 0.3209, 0.442, 0.3145, 0.4843, 0.8016, 0.4541, 0.7918, 0.4779, 0.7081, 0.5059, 0.7174, 0.3753, 0.7288, 0.3516, 0.645, 0.3817, 0.6352, 0.4033, 0.7194, 0.9049, 0.6088, 0.9251, 0.5384, 0.943, 0.5401, 0.9352, 0.61, 0.5873, 0.8817, 0.6057, 0.8814, 0.6282, 0.9388, 0.5954, 0.9406, 0.4779, 0.7081, 0.4631, 0.7113, 0.4419, 0.6429, 0.4709, 0.6396, 0.3393, 0.7939, 0.3605, 0.7255, 0.3753, 0.7288, 0.3683, 0.7972, 0.9251, 0.5384, 0.9051, 0.4539, 0.9218, 0.4562, 0.943, 0.5401, 0.612, 0.8086, 0.6283, 0.8089, 0.6057, 0.8814, 0.5873, 0.8817, 0.4541, 0.7918, 0.4423, 0.796, 0.4631, 0.7113, 0.4779, 0.7081, 0.3605, 0.7255, 0.3397, 0.6408, 0.3516, 0.645, 0.3753, 0.7288, 0.2874, 0.2935, 0.2926, 0.3529, 0.2896, 0.3593, 0.273, 0.3386, 0.9397, 0.9648, 0.929, 0.9661, 0.9289, 0.9204, 0.9557, 0.9497, 0.9661, 0.9265, 0.9762, 0.9251, 0.9762, 0.9835, 0.9609, 0.9846, 0.6366, 0.9642, 0.6298, 0.8983, 0.6401, 0.8953, 0.652, 0.9601, 0.1149, 0.3407, 0.1159, 0.4278, 0.1072, 0.4325, 0.1073, 0.345, 0.1072, 0.4325, 0.1153, 0.4345, 0.1145, 0.5161, 0.1074, 0.5145, 0.511, 0.8682, 0.5224, 0.8715, 0.5429, 0.9386, 0.532, 0.9361, 0.6298, 0.8983, 0.6415, 0.812, 0.6522, 0.8086, 0.6401, 0.8953, 0.6887, 0.1818, 0.6621, 0.1734, 0.6548, 0.1286, 0.6902, 0.09219, 0.1307, 0.8246, 0.1684, 0.8327, 0.1916, 0.8521, 0.1256, 0.8662, 0.8199, 0.8047, 0.789, 0.8048, 0.7908, 0.7369, 0.8427, 0.7364, 0.02312, 0.9153, 0.03938, 0.8508, 0.06307, 0.8647, 0.06319, 0.9386, 0.9511, 0.61, 0.9504, 0.6962, 0.9149, 0.701, 0.9149, 0.6153, 0.1256, 0.7447, 0.1625, 0.7521, 0.1684, 0.8327, 0.1307, 0.8246, 0.8428, 0.8864, 0.8136, 0.8863, 0.789, 0.8048, 0.8199, 0.8047, 0.06969, 0.9428, 0.06975, 0.8561, 0.09782, 0.8508, 0.098, 0.9371, 0.1311, 0.7447, 0.128, 0.7365, 0.175, 0.7268, 0.1889, 0.7322, 0.9725, 0.4518, 0.972, 0.4203, 0.9844, 0.417, 0.9858, 0.4562, 0.9762, 0.9738, 0.9768, 0.9253, 0.9895, 0.9251, 0.9896, 0.9846, 0.24, 0.01316, 0.2454, 0.0224, 0.2045, 0.04955, 0.1899, 0.04661, 0.179, 0.5552, 0.1723, 0.6433, 0.1256, 0.6529, 0.1256, 0.5704, 0.6557, 0.7302, 0.7025, 0.7338, 0.7093, 0.8333, 0.6522, 0.8279, 0.7842, 0.3284, 0.7356, 0.3252, 0.7237, 0.2271, 0.7851, 0.231, 0.2582, 0.1769, 0.2378, 0.1125, 0.2784, 0.08555, 0.3095, 0.1429, 0.1723, 0.6433, 0.175, 0.7268, 0.128, 0.7365, 0.1256, 0.6529, 0.6527, 0.6402, 0.6997, 0.644, 0.7025, 0.7338, 0.6557, 0.7302, 0.7849, 0.4188, 0.736, 0.4155, 0.7356, 0.3252, 0.7842, 0.3284, 0.2378, 0.1125, 0.2045, 0.04955, 0.2454, 0.0224, 0.2784, 0.08555, 0.1899, 0.5645, 0.1835, 0.6495, 0.1723, 0.6433, 0.179, 0.5552, 0.9715, 0.5254, 0.9854, 0.528, 0.9857, 0.6077, 0.9815, 0.61, 0.02289, 0.6574, 0.009268, 0.6553, 7.133e-06, 0.5549, 0.01727, 0.5615, 0.9688, 0.3991, 0.9752, 0.2976, 0.9866, 0.2955, 0.9816, 0.3932, 0.1835, 0.6495, 0.1889, 0.7322, 0.175, 0.7268, 0.1723, 0.6433, 0.9725, 0.4518, 0.9858, 0.4562, 0.9854, 0.528, 0.9715, 0.5254, 0.0129, 0.7412, 0.0, 0.7377, 0.009268, 0.6553, 0.02289, 0.6574, 0.9752, 0.2976, 0.9687, 0.2132, 0.9788, 0.21, 0.9866, 0.2955, 0.9798, 0.03132, 0.9883, 0.1134, 0.9749, 0.1162, 0.9683, 0.03228, 0.2704, 0.8764, 0.2838, 0.8792, 0.2753, 0.9613, 0.2638, 0.9604, 0.01321, 0.84, 0.0, 0.8371, 0.006023, 0.7412, 0.02271, 0.744, 0.104, 0.9017, 0.098, 0.8058, 0.1112, 0.8029, 0.1207, 0.8989, 0.9883, 0.1134, 0.9809, 0.187, 0.9684, 0.188, 0.9749, 0.1162, 0.264, 0.8046, 0.2764, 0.8056, 0.2838, 0.8792, 0.2704, 0.8764, 0.02288, 0.9273, 0.01013, 0.925, 0.0, 0.8371, 0.01321, 0.84, 0.098, 0.8058, 0.1081, 0.7178, 0.1209, 0.7156, 0.1112, 0.8029, 0.5235, 0.8146, 0.529, 0.7425, 0.5775, 0.7588, 0.5831, 0.8405, 0.5028, 0.5469, 0.4499, 0.5492, 0.4419, 0.4558, 0.516, 0.4561, 0.2796, 0.5314, 0.333, 0.5281, 0.3393, 0.6249, 0.2551, 0.6302, 0.1072, 0.5614, 0.1014, 0.6355, 0.0479, 0.6314, 0.02312, 0.5549, 0.529, 0.7425, 0.5286, 0.6624, 0.583, 0.6808, 0.5775, 0.7588, 0.5013, 0.6372, 0.442, 0.6396, 0.4499, 0.5492, 0.5028, 0.5469, 0.2787, 0.4439, 0.3388, 0.4404, 0.333, 0.5281, 0.2796, 0.5314, 0.1014, 0.6355, 0.1072, 0.7156, 0.04711, 0.711, 0.0479, 0.6314, 0.9288, 0.9904, 0.9159, 0.9861, 0.9159, 0.9421, 0.9289, 0.9325, 0.8907, 0.9808, 0.8907, 0.9368, 0.9036, 0.9325, 0.9038, 0.9904, 0.004444, 0.9787, 0.004698, 0.9343, 0.01921, 0.9273, 0.02288, 0.9787, 0.3542, 0.0102, 0.3481, 0.0206, 0.3007, 0.01942, 0.2966, 0.0, 0.9049, 0.4545, 0.8942, 0.5267, 0.8558, 0.5188, 0.8626, 0.4348, 0.682, 0.5414, 0.7113, 0.5269, 0.7173, 0.6111, 0.6915, 0.6351, 0.6349, 0.5385, 0.6007, 0.5542, 0.5831, 0.4705, 0.6161, 0.4454, 0.3095, 0.1429, 0.3155, 0.0897, 0.3543, 0.09458, 0.3525, 0.1602, 0.8942, 0.5267, 0.9047, 0.61, 0.8578, 0.6048, 0.8558, 0.5188, 0.6667, 0.4532, 0.7052, 0.4387, 0.7113, 0.5269, 0.682, 0.5414, 0.652, 0.626, 0.6083, 0.6422, 0.6007, 0.5542, 0.6349, 0.5385, 0.3155, 0.0897, 0.3007, 0.01942, 0.3481, 0.0206, 0.3543, 0.09458, 0.9056, 0.1942, 0.9042, 0.09863, 0.9205, 0.0942, 0.9372, 0.1929, 0.6697, 0.5361, 0.682, 0.5414, 0.6915, 0.6351, 0.6522, 0.6402, 0.6435, 0.5433, 0.6349, 0.5385, 0.6161, 0.4454, 0.6522, 0.4387, 0.789, 0.9426, 0.789, 0.8864, 0.8006, 0.8932, 0.8286, 0.9467, 0.9042, 0.09863, 0.9213, 0.01307, 0.9371, 0.01324, 0.9205, 0.0942, 0.6526, 0.4538, 0.6667, 0.4532, 0.682, 0.5414, 0.6697, 0.5361, 0.4755, 0.9869, 0.4636, 0.9909, 0.4635, 0.9144, 0.4766, 0.917, 0.9703, 0.7312, 0.9704, 0.6548, 0.9823, 0.6587, 0.9834, 0.7287, 0.9715, 0.4368, 0.9583, 0.5272, 0.943, 0.5177, 0.9581, 0.4306, 0.9372, 0.1042, 0.9529, 0.09386, 0.9683, 0.1808, 0.9551, 0.188, 0.4413, 0.7225, 0.4253, 0.7328, 0.408, 0.6394, 0.4252, 0.6352, 0.9289, 0.9164, 0.945, 0.823, 0.9609, 0.8332, 0.9462, 0.9204, 0.9583, 0.5272, 0.9713, 0.61, 0.9535, 0.6009, 0.943, 0.5177, 0.9502, 0.02343, 0.9682, 0.01307, 0.9529, 0.09386, 0.9372, 0.1042, 0.4264, 0.8088, 0.4082, 0.8187, 0.4253, 0.7328, 0.4413, 0.7225, 0.945, 0.823, 0.9291, 0.7364, 0.9475, 0.7462, 0.9609, 0.8332, 0.7173, 0.61, 0.7318, 0.5291, 0.7753, 0.5206, 0.7869, 0.5952, 0.2466, 0.5644, 0.2086, 0.5422, 0.1922, 0.4404, 0.2551, 0.4788, 0.5275, 0.5404, 0.5679, 0.5573, 0.5831, 0.6624, 0.516, 0.6343, 0.7237, 0.2271, 0.7107, 0.3067, 0.668, 0.3267, 0.6527, 0.2603, 0.7318, 0.5291, 0.7316, 0.4495, 0.7864, 0.4387, 0.7753, 0.5206, 0.2405, 0.6525, 0.1925, 0.6245, 0.2086, 0.5422, 0.2466, 0.5644, 0.5319, 0.4558, 0.5829, 0.4771, 0.5679, 0.5573, 0.5275, 0.5404, 0.7107, 0.3067, 0.7233, 0.3821, 0.6694, 0.4073, 0.668, 0.3267, 0.6902, 0.09219, 0.7085, 0.08986, 0.7113, 0.1819, 0.6887, 0.1818, 0.4607, 0.01617, 0.4533, 0.1059, 0.4379, 0.09692, 0.4415, 0.007688, 0.7085, 0.08986, 0.742, 0.07317, 0.7419, 0.2173, 0.7113, 0.1819, 0.4852, 0.0, 0.4853, 0.1257, 0.4533, 0.1059, 0.4607, 0.01617, 0.002241, 0.1816, 0.03105, 0.1575, 0.1165, 0.1438, 0.1126, 0.1555, 0.3576, 0.1159, 0.4533, 0.1059, 0.4853, 0.1257, 0.3635, 0.1263, 0.03105, 0.1575, 0.04086, 0.1418, 0.1162, 0.124, 0.1165, 0.1438, 0.3543, 0.09786, 0.4379, 0.09692, 0.4533, 0.1059, 0.3576, 0.1159, 0.1126, 0.1555, 0.1165, 0.1438, 0.1849, 0.1881, 0.1899, 0.2117, 0.3488, 0.5985, 0.4219, 0.5846, 0.4233, 0.5959, 0.3393, 0.6169, 0.1165, 0.1438, 0.1162, 0.124, 0.1791, 0.1687, 0.1849, 0.1881, 0.3564, 0.5852, 0.4246, 0.5688, 0.4219, 0.5846, 0.3488, 0.5985, 0.8269, 0.7364, 0.806, 0.7275, 0.807, 0.6411, 0.8266, 0.6405, 0.8462, 0.641, 0.8477, 0.7274, 0.8269, 0.7364, 0.8266, 0.6405, 0.806, 0.7275, 0.789, 0.7172, 0.7922, 0.6416, 0.807, 0.6411, 0.861, 0.6414, 0.8647, 0.7169, 0.8477, 0.7274, 0.8462, 0.641, 0.1072, 0.3407, 0.1031, 0.3546, 0.05064, 0.3617, 0.05161, 0.3453, 0.5391, 0.1745, 0.5838, 0.1605, 0.5891, 0.1743, 0.5424, 0.193, 0.6856, 0.8333, 0.6871, 0.8671, 0.6884, 0.9625, 0.6522, 0.9398, 0.4442, 0.8187, 0.4429, 0.9142, 0.4414, 0.948, 0.408, 0.8415, 0.05161, 0.3453, 0.05064, 0.3617, 0.0152, 0.4425, 0.0, 0.4272, 0.4978, 0.09778, 0.5391, 0.1745, 0.5424, 0.193, 0.4853, 0.1171, 0.1899, 0.5552, 0.1363, 0.5466, 0.117, 0.4468, 0.1481, 0.4498, 0.117, 0.4468, 0.1357, 0.3407, 0.1892, 0.3437, 0.1481, 0.4498, 0.8727, 0.2173, 0.8599, 0.1936, 0.8632, 0.1124, 0.9042, 0.1133, 0.8632, 0.1124, 0.8604, 0.02954, 0.8734, 0.01307, 0.9042, 0.1133, 0.8339, 0.06673, 0.8253, 0.06824, 0.8213, 0.0509, 0.8309, 0.04989, 0.8403, 0.04755, 0.8425, 0.06521, 0.8339, 0.06673, 0.8309, 0.04989, 0.8603, 0.8967, 0.8907, 0.9175, 0.8809, 0.9517, 0.8604, 0.9727, 0.1841, 0.8901, 0.1902, 0.9235, 0.1631, 0.9464, 0.1631, 0.8662, 0.5106, 0.9144, 0.5029, 0.9519, 0.4824, 0.9539, 0.4766, 0.9144, 0.7066, 0.01923, 0.7282, 0.02503, 0.7418, 0.07317, 0.7066, 0.06787, 0.6548, 0.04109, 0.699, 0.04162, 0.7066, 0.06599, 0.6705, 0.07317, 0.7064, 0.01467, 0.699, 0.04162, 0.6548, 0.04109, 0.6702, 0.006568, 0.8223, 0.001199, 0.8309, 0.04989, 0.8213, 0.0509, 0.7975, 0.01024, 0.8403, 0.04755, 0.8309, 0.04989, 0.8223, 0.001199, 0.8487, 0.001178, 0.807, 0.6411, 0.8005, 0.6102, 0.8265, 0.6159, 0.8266, 0.6405, 0.8265, 0.6159, 0.8525, 0.61, 0.8462, 0.641, 0.8266, 0.6405, 0.9404, 0.245, 0.9042, 0.219, 0.905, 0.2105, 0.947, 0.2188, 0.905, 0.2105, 0.9064, 0.202, 0.9469, 0.1942, 0.947, 0.2188, 0.08691, 0.2311, 0.07123, 0.2311, 0.08229, 0.2423, 0.08229, 0.2198, 0.07123, 0.2311, 0.08691, 0.2311, 0.1009, 0.2311, 0.08691, 0.2311, 0.08229, 0.2423, 0.09207, 0.2522, 0.08229, 0.2198, 0.08691, 0.2311, 0.1009, 0.2311, 0.09207, 0.2099, 0.1112, 0.2311, 0.1009, 0.2311, 0.09207, 0.2522, 0.09928, 0.2596, 0.09207, 0.2099, 0.1009, 0.2311, 0.1112, 0.2311, 0.09928, 0.2025, 0.1161, 0.2311, 0.1112, 0.2311, 0.09928, 0.2596, 0.1027, 0.2633, 0.09928, 0.2025, 0.1112, 0.2311, 0.1161, 0.2311, 0.1027, 0.1989, 0.1142, 0.2311, 0.1161, 0.2311, 0.1027, 0.2633, 0.1012, 0.2621, 0.1027, 0.1989, 0.1161, 0.2311, 0.1142, 0.2311, 0.1012, 0.2, 0.1048, 0.2311, 0.1142, 0.2311, 0.1012, 0.2621, 0.09449, 0.2557, 0.1012, 0.2, 0.1142, 0.2311, 0.1048, 0.2311, 0.09449, 0.2064, 0.08899, 0.2311, 0.1048, 0.2311, 0.09449, 0.2557, 0.08333, 0.2448, 0.09449, 0.2064, 0.1048, 0.2311, 0.08899, 0.2311, 0.08333, 0.2173, 0.06965, 0.2311, 0.08899, 0.2311, 0.08333, 0.2448, 0.08333, 0.2173, 0.08899, 0.2311, 0.06965, 0.2311, 0.06965, 0.2311, 0.08333, 0.2448, 0.06973, 0.2504, 0.06973, 0.2118, 0.08333, 0.2173, 0.06965, 0.2311, 0.08333, 0.2448, 0.09449, 0.2557, 0.06993, 0.2656, 0.06973, 0.2504, 0.06993, 0.1965, 0.09449, 0.2064, 0.08333, 0.2173, 0.06973, 0.2118, 0.09449, 0.2557, 0.1012, 0.2621, 0.07021, 0.2745, 0.06993, 0.2656, 0.07021, 0.1876, 0.1012, 0.2, 0.09449, 0.2064, 0.06993, 0.1965, 0.1012, 0.2621, 0.1027, 0.2633, 0.07052, 0.2761, 0.07021, 0.2745, 0.07052, 0.186, 0.1027, 0.1989, 0.1012, 0.2, 0.07021, 0.1876, 0.1027, 0.2633, 0.09928, 0.2596, 0.07081, 0.271, 0.07052, 0.2761, 0.07081, 0.1911, 0.09928, 0.2025, 0.1027, 0.1989, 0.07052, 0.186, 0.09928, 0.2596, 0.09207, 0.2522, 0.07103, 0.2607, 0.07081, 0.271, 0.07103, 0.2014, 0.09207, 0.2099, 0.09928, 0.2025, 0.07081, 0.1911, 0.09207, 0.2522, 0.08229, 0.2423, 0.07118, 0.2468, 0.07103, 0.2607, 0.07118, 0.2153, 0.08229, 0.2198, 0.09207, 0.2099, 0.07103, 0.2014, 0.08229, 0.2423, 0.07123, 0.2311, 0.07118, 0.2468, 0.07118, 0.2153, 0.07123, 0.2311, 0.08229, 0.2198, 0.07118, 0.2468, 0.07123, 0.2311, 0.06014, 0.2422, 0.06014, 0.2199, 0.07123, 0.2311, 0.07118, 0.2153, 0.07103, 0.2607, 0.07118, 0.2468, 0.06014, 0.2422, 0.05024, 0.2519, 0.06014, 0.2199, 0.07118, 0.2153, 0.07103, 0.2014, 0.05024, 0.2102, 0.07081, 0.271, 0.07103, 0.2607, 0.05024, 0.2519, 0.04278, 0.2592, 0.05024, 0.2102, 0.07103, 0.2014, 0.07081, 0.1911, 0.04278, 0.203, 0.07052, 0.2761, 0.07081, 0.271, 0.04278, 0.2592, 0.03895, 0.2627, 0.04278, 0.203, 0.07081, 0.1911, 0.07052, 0.186, 0.03895, 0.1994, 0.07021, 0.2745, 0.07052, 0.2761, 0.03895, 0.2627, 0.03977, 0.2616, 0.03895, 0.1994, 0.07052, 0.186, 0.07021, 0.1876, 0.03977, 0.2005, 0.06993, 0.2656, 0.07021, 0.2745, 0.03977, 0.2616, 0.04569, 0.2554, 0.03977, 0.2005, 0.07021, 0.1876, 0.06993, 0.1965, 0.04569, 0.2067, 0.06973, 0.2504, 0.06993, 0.2656, 0.04569, 0.2554, 0.05623, 0.2447, 0.04569, 0.2067, 0.06993, 0.1965, 0.06973, 0.2118, 0.05623, 0.2174, 0.06965, 0.2311, 0.06973, 0.2504, 0.05623, 0.2447, 0.05623, 0.2174, 0.06973, 0.2118, 0.06965, 0.2311, 0.06965, 0.2311, 0.05623, 0.2447, 0.05066, 0.2311, 0.05066, 0.2311, 0.05623, 0.2174, 0.06965, 0.2311, 0.05623, 0.2447, 0.04569, 0.2554, 0.03575, 0.2311, 0.05066, 0.2311, 0.03575, 0.2311, 0.04569, 0.2067, 0.05623, 0.2174, 0.05066, 0.2311, 0.04569, 0.2554, 0.03977, 0.2616, 0.02731, 0.2311, 0.03575, 0.2311, 0.02731, 0.2311, 0.03977, 0.2005, 0.04569, 0.2067, 0.03575, 0.2311, 0.03977, 0.2616, 0.03895, 0.2627, 0.02604, 0.2311, 0.02731, 0.2311, 0.02604, 0.2311, 0.03895, 0.1994, 0.03977, 0.2005, 0.02731, 0.2311, 0.03895, 0.2627, 0.04278, 0.2592, 0.0313, 0.2311, 0.02604, 0.2311, 0.0313, 0.2311, 0.04278, 0.203, 0.03895, 0.1994, 0.02604, 0.2311, 0.04278, 0.2592, 0.05024, 0.2519, 0.0417, 0.2311, 0.0313, 0.2311, 0.0417, 0.2311, 0.05024, 0.2102, 0.04278, 0.203, 0.0313, 0.2311, 0.05024, 0.2519, 0.06014, 0.2422, 0.05558, 0.2311, 0.0417, 0.2311, 0.05558, 0.2311, 0.06014, 0.2199, 0.05024, 0.2102, 0.0417, 0.2311, 0.06014, 0.2422, 0.07123, 0.2311, 0.05558, 0.2311, 0.05558, 0.2311, 0.07123, 0.2311, 0.06014, 0.2199, 0.8002, 0.2214, 0.8088, 0.2355, 0.8002, 0.2382, 0.8178, 0.2231, 0.8264, 0.2216, 0.8264, 0.2371, 0.8442, 0.223, 0.8528, 0.234, 0.8441, 0.2367, 0.6791, 0.4284, 0.6835, 0.4235, 0.6918, 0.4387, 0.7754, 0.4204, 0.7841, 0.435, 0.7754, 0.4375, 0.6835, 0.4235, 0.6918, 0.4216, 0.6918, 0.4387, 0.6659, 0.4387, 0.6735, 0.4239, 0.6791, 0.4277, 0.7484, 0.4375, 0.7393, 0.4374, 0.7439, 0.4208, 0.6659, 0.4387, 0.6659, 0.4214, 0.6735, 0.4239, 0.742, 0.0007828, 0.7511, 0.0007653, 0.7477, 0.01358, 0.6997, 0.4137, 0.7039, 0.4074, 0.7062, 0.4161, 0.6796, 0.4128, 0.6773, 0.4214, 0.673, 0.4152, 0.6997, 0.4137, 0.7062, 0.4161, 0.6994, 0.4214, 0.6728, 0.4074, 0.6796, 0.4128, 0.673, 0.4152, 0.6997, 0.4137, 0.6994, 0.4214, 0.6929, 0.4161, 0.6663, 0.4128, 0.6728, 0.4074, 0.673, 0.4152, 0.6997, 0.4137, 0.6929, 0.4161, 0.6957, 0.4074, 0.6691, 0.4214, 0.6663, 0.4128, 0.673, 0.4152, 0.6997, 0.4137, 0.6957, 0.4074, 0.7039, 0.4074, 0.6773, 0.4214, 0.6691, 0.4214, 0.673, 0.4152, 0.713, 0.4137, 0.709, 0.4074, 0.7173, 0.4074, 0.6906, 0.4214, 0.6824, 0.4214, 0.6863, 0.4152, 0.713, 0.4137, 0.7062, 0.4161, 0.709, 0.4074, 0.6824, 0.4214, 0.6796, 0.4128, 0.6863, 0.4152, 0.713, 0.4137, 0.7128, 0.4214, 0.7062, 0.4161, 0.6796, 0.4128, 0.6861, 0.4074, 0.6863, 0.4152, 0.713, 0.4137, 0.7196, 0.4161, 0.7128, 0.4214, 0.6861, 0.4074, 0.6929, 0.4128, 0.6863, 0.4152, 0.713, 0.4137, 0.7173, 0.4074, 0.7196, 0.4161, 0.6929, 0.4128, 0.6906, 0.4214, 0.6863, 0.4152, 0.6527, 0.4387, 0.6527, 0.4214, 0.6603, 0.4239, 0.7511, 0.0007828, 0.7601, 0.0007653, 0.7568, 0.01358, 0.6527, 0.4387, 0.6603, 0.4239, 0.6659, 0.4277, 0.7393, 0.4375, 0.7302, 0.4374, 0.7348, 0.4208, 0.7666, 0.4204, 0.7754, 0.435, 0.7666, 0.4375, 0.6962, 0.4235, 0.7045, 0.4216, 0.7045, 0.4387, 0.8488, 0.001178, 0.8574, 0.01219, 0.8487, 0.0149, 0.6918, 0.4284, 0.6962, 0.4235, 0.7045, 0.4387, 0.7915, 0.2214, 0.8002, 0.2355, 0.7915, 0.2382, 0.3393, 0.815, 0.3479, 0.8136, 0.3479, 0.8291, 0.8143, 0.2214, 0.8178, 0.2371, 0.8088, 0.2371, 0.7217, 0.4234, 0.7302, 0.4225, 0.7302, 0.4375, 0.4828, 0.4404, 0.4877, 0.4547, 0.4786, 0.4547, 0.7066, 0.003328, 0.713, 0.003139, 0.7066, 0.01923, 0.762, 0.421, 0.7666, 0.4375, 0.7575, 0.4374, 0.713, 0.003139, 0.7198, 0.008498, 0.7066, 0.01923, 0.5717, 0.2264, 0.5731, 0.2105, 0.5798, 0.2112, 0.738, 0.01923, 0.7289, 0.01922, 0.7335, 0.00253, 0.5717, 0.2264, 0.5652, 0.2105, 0.5731, 0.2105, 0.7178, 0.4304, 0.7217, 0.4234, 0.7302, 0.4375, 0.458, 0.4466, 0.4623, 0.4404, 0.465, 0.449, 0.451, 0.4457, 0.4483, 0.4544, 0.4441, 0.4481, 0.458, 0.4466, 0.465, 0.449, 0.4581, 0.4544, 0.4441, 0.4404, 0.451, 0.4457, 0.4441, 0.4481, 0.458, 0.4466, 0.4581, 0.4544, 0.451, 0.449, 0.4371, 0.4457, 0.4441, 0.4404, 0.4441, 0.4481, 0.458, 0.4466, 0.451, 0.449, 0.4537, 0.4404, 0.4397, 0.4544, 0.4371, 0.4457, 0.4441, 0.4481, 0.458, 0.4466, 0.4537, 0.4404, 0.4623, 0.4404, 0.4483, 0.4544, 0.4397, 0.4544, 0.4441, 0.4481, 0.4718, 0.4466, 0.4677, 0.4404, 0.4761, 0.4404, 0.6638, 0.4214, 0.6553, 0.4214, 0.6595, 0.4151, 0.4718, 0.4466, 0.465, 0.449, 0.4677, 0.4404, 0.6553, 0.4214, 0.6527, 0.4128, 0.6595, 0.4151, 0.4718, 0.4466, 0.4718, 0.4544, 0.465, 0.449, 0.6527, 0.4128, 0.6594, 0.4074, 0.6595, 0.4151, 0.4718, 0.4466, 0.4786, 0.449, 0.4718, 0.4544, 0.6594, 0.4074, 0.6663, 0.4127, 0.6595, 0.4151, 0.4718, 0.4466, 0.4761, 0.4404, 0.4786, 0.449, 0.6663, 0.4127, 0.6638, 0.4214, 0.6595, 0.4151, 0.571, 0.2098, 0.5652, 0.1935, 0.5731, 0.1935, 0.7601, 0.002974, 0.7689, 0.0007205, 0.7689, 0.01358, 0.571, 0.2098, 0.5731, 0.1935, 0.5798, 0.1948, 0.7289, 0.01922, 0.7198, 0.01923, 0.7244, 0.002529, 0.753, 0.421, 0.7575, 0.4374, 0.7484, 0.4375, 0.7111, 0.4227, 0.7178, 0.428, 0.7045, 0.4387, 0.839, 0.223, 0.8441, 0.2367, 0.835, 0.2367, 0.7045, 0.4225, 0.7111, 0.4227, 0.7045, 0.4387, 0.348, 0.7972, 0.348, 0.8136, 0.3393, 0.8115, 0.8264, 0.2217, 0.835, 0.2216, 0.833, 0.2367, 0.3391, 0.2654, 0.3342, 0.2839, 0.2755, 0.2341, 0.3214, 0.2271, 0.2874, 0.2935, 0.2533, 0.2519, 0.2755, 0.2341, 0.3342, 0.2839, 0.4885, 0.4021, 0.4708, 0.4404, 0.4249, 0.4333, 0.4836, 0.3835, 0.4368, 0.3739, 0.4836, 0.3835, 0.4249, 0.4333, 0.4027, 0.4156, 0.5571, 0.375, 0.5831, 0.4131, 0.5584, 0.4428, 0.5161, 0.3674, 0.4887, 0.396, 0.5161, 0.3674, 0.5584, 0.4428, 0.4989, 0.4558, 0.2848, 0.2112, 0.2582, 0.1769, 0.3095, 0.1429, 0.3296, 0.2271, 0.3542, 0.1927, 0.3296, 0.2271, 0.3095, 0.1429, 0.3525, 0.1602])
me_cube_001.materials.append(mat_material)
me_cube_001.use_remesh_preserve_volume = False
me_cube_001.use_remesh_preserve_attributes = False
me_cube_001.use_mirror_vertex_groups = False
me_cube_001.use_paint_bone_selection = False
me_cube_001.use_paint_mask = True
me_cube_001.auto_texspace = False
me_cube_001.update()
arm_armature = bpy.data.armatures.new('Armature')  # bones are not reproduced

# ---- objects
ob_armature = bpy.data.objects.new('Armature', arm_armature)
ob_cube = bpy.data.objects.new('Cube', me_cube_001)
ob_lamp = bpy.data.objects.new('Lamp', light_lamp)
ob_camera = bpy.data.objects.new('Camera', cam_camera)

# ---- transforms, parenting, visibility, modifiers, constraints
ob_armature.location = (0.0, 0.0, 0.0)
ob_armature.lineart.crease_threshold = 0.0
ob_cube.parent = ob_armature
ob_cube.location = (0.0, 0.0, 0.0)
ob_cube.rotation_euler = (0.0, 0.0, -1.192e-07)
ob_cube.show_texture_space = True
ob_cube.lineart.crease_threshold = 0.0
_vg = ob_cube.vertex_groups.new(name='Controller_LFD')
for _i, _w in zip([0, 1, 4, 9, 10, 15, 16, 19, 20, 27, 28, 35, 36, 39, 40, 43, 44, 51, 52, 59, 60, 63, 64, 67, 68, 71, 72, 75, 76, 79, 80, 83, 84, 87, 88, 91, 92, 127, 128, 131, 132, 135, 136, 139, 140, 143, 144, 147, 148, 151, 152, 155, 156, 159, 160, 163, 164, 167, 168, 171, 172, 175, 176, 179, 180, 183, 184, 187, 188, 191, 192, 195, 196, 199, 200, 203, 204, 207, 208, 211, 212, 215, 216, 219, 220, 259, 260, 265, 266, 267, 268, 269, 270], [0.141, 0.141, 0.1289, 0.1195, 0.1195, 0.006173, 0.006173, 0.09822, 0.09822, 0.09273, 0.09273, 0.09839, 0.09839, 0.0006288, 0.0006288, 0.08262, 0.08262, 0.1377, 0.1377, 0.1483, 0.1483, 0.05874, 0.05874, 0.05844, 0.05844, 0.05873, 0.05873, 0.05839, 0.05839, 0.05739, 0.05739, 0.06444, 0.06444, 0.06298, 0.06298, 0.05759, 0.05759, 0.1073, 0.1073, 0.1073, 0.1073, 0.1073, 0.1073, 0.1073, 0.1073, 0.1071, 0.1071, 0.1081, 0.1081, 0.1081, 0.1081, 0.1073, 0.1073, 0.1022, 0.1022, 0.102, 0.102, 0.1021, 0.1021, 0.102, 0.102, 0.1043, 0.1043, 0.1008, 0.1008, 0.1027, 0.1027, 0.1013, 0.1013, 0.06847, 0.06847, 0.06764, 0.06764, 0.0684, 0.0684, 0.06774, 0.06774, 0.07363, 0.07363, 0.06455, 0.06455, 0.07223, 0.07223, 0.06476, 0.06476, 0.03047, 0.03047, 0.07313, 0.07313, 0.1716, 0.03036, 0.03036, 0.05617]): _vg.add([_i], _w, 'REPLACE')
_vg = ob_cube.vertex_groups.new(name='Bone_L')
for _i, _w in zip([0, 1, 3, 7, 10, 17, 20, 27, 28, 36, 41, 44, 52, 60, 64, 68, 72, 76, 80, 84, 88, 92, 125, 128, 129, 132, 133, 136, 137, 140, 141, 144, 145, 148, 149, 152, 153, 156, 157, 160, 161, 164, 165, 168, 169, 172, 173, 176, 177, 180, 181, 184, 185, 188, 192, 196, 200, 204, 208, 212, 216, 220, 255, 259, 260, 263, 265, 267, 268, 270], [0.08254, 0.0977, 0.01821, 0.2807, 0.2257, 0.05668, 0.1806, 0.001455, 0.06595, 0.07113, 0.003666, 0.1842, 0.05262, 0.0588, 0.01946, 0.01902, 0.0195, 0.01896, 0.01712, 0.02458, 0.02573, 0.01755, 0.04707, 0.1434, 0.04762, 0.1441, 0.04702, 0.1433, 0.04773, 0.1442, 0.04662, 0.143, 0.03822, 0.1356, 0.03924, 0.1344, 0.04676, 0.1438, 0.03254, 0.1221, 0.03327, 0.1229, 0.03272, 0.1222, 0.03349, 0.1228, 0.0255, 0.1164, 0.03228, 0.1281, 0.02746, 0.1173, 0.03643, 0.1273, 0.02353, 0.02268, 0.02349, 0.02278, 0.02804, 0.01923, 0.02831, 0.01963, 0.1151, 0.02132, 0.005241, 0.01205, 0.217, 0.06532, 0.2586, 0.04215]): _vg.add([_i], _w, 'REPLACE')
_vg = ob_cube.vertex_groups.new(name='Bone_L.001')
for _i, _w in zip([0, 7, 17, 125, 129, 133, 137, 141, 153, 255, 265, 268], [0.01937, 0.1608, 0.01409, 0.004537, 0.004856, 0.004503, 0.004924, 0.004274, 0.004363, 0.06556, 0.05267, 0.07262]): _vg.add([_i], _w, 'REPLACE')
_vg = ob_cube.vertex_groups.new(name='Bone_L.002')
_vg = ob_cube.vertex_groups.new(name='Bone_L.003')
_vg = ob_cube.vertex_groups.new(name='Bone_L.004')
_vg = ob_cube.vertex_groups.new(name='Bone_L.005')
_vg = ob_cube.vertex_groups.new(name='Bone_R')
for _i, _w in zip([0, 1, 4, 8, 9, 18, 19, 27, 28, 35, 42, 43, 51, 59, 63, 67, 71, 75, 79, 83, 87, 91, 126, 127, 130, 131, 134, 135, 138, 139, 142, 143, 146, 147, 150, 151, 154, 155, 158, 159, 162, 163, 166, 167, 170, 171, 174, 175, 178, 179, 182, 183, 186, 187, 191, 195, 199, 203, 207, 211, 215, 219, 256, 259, 260, 264, 266, 269], [0.0977, 0.08254, 0.1195, 0.2807, 0.2257, 0.05668, 0.1806, 0.06595, 0.001455, 0.07113, 0.003666, 0.1842, 0.05262, 0.0588, 0.01946, 0.01902, 0.0195, 0.01896, 0.01712, 0.02458, 0.02573, 0.01755, 0.04707, 0.1434, 0.04762, 0.1441, 0.04702, 0.1433, 0.04773, 0.1442, 0.04662, 0.143, 0.03822, 0.1356, 0.03924, 0.1344, 0.04676, 0.1438, 0.03254, 0.1221, 0.03327, 0.1229, 0.03272, 0.1222, 0.03349, 0.1228, 0.0255, 0.1164, 0.03228, 0.1281, 0.02746, 0.1173, 0.03643, 0.1273, 0.02353, 0.02268, 0.02349, 0.02278, 0.02804, 0.01923, 0.02831, 0.01963, 0.1151, 0.005241, 0.02132, 0.01205, 0.217, 0.2586]): _vg.add([_i], _w, 'REPLACE')
_vg = ob_cube.vertex_groups.new(name='Bone_R.001')
for _i, _w in zip([1, 8, 18, 126, 130, 134, 138, 142, 154, 256, 266, 269], [0.01937, 0.1608, 0.01409, 0.004537, 0.004856, 0.004503, 0.004924, 0.004274, 0.004363, 0.06556, 0.05267, 0.07262]): _vg.add([_i], _w, 'REPLACE')
_vg = ob_cube.vertex_groups.new(name='Bone_R.002')
_vg = ob_cube.vertex_groups.new(name='Bone_R.003')
_vg = ob_cube.vertex_groups.new(name='Bone_R.004')
_vg = ob_cube.vertex_groups.new(name='Bone_R.005')
_vg = ob_cube.vertex_groups.new(name='Bone.001')
_vg = ob_cube.vertex_groups.new(name='Bone_L.006')
for _i, _w in zip([0, 2, 4, 5, 9, 12, 13, 15, 16, 19, 23, 24, 27, 29, 31, 32, 35, 36, 39, 40, 43, 47, 48, 51, 55, 56, 59, 60, 61, 63, 64, 65, 67, 68, 69, 71, 72, 73, 75, 76, 77, 79, 80, 81, 83, 84, 85, 87, 88, 89, 91, 92, 93, 95, 96, 97, 99, 100, 101, 103, 104, 105, 107, 108, 109, 111, 112, 113, 115, 116, 117, 119, 120, 121, 123, 124, 127, 131, 135, 139, 143, 147, 151, 152, 155, 159, 163, 167, 171, 175, 179, 183, 187, 191, 192, 195, 196, 199, 200, 203, 204, 207, 208, 211, 212, 215, 216, 219, 220, 223, 224, 227, 228, 231, 232, 235, 236, 239, 240, 243, 244, 247, 248, 251, 252, 253, 259, 261, 262], [0.1507, 0.1572, 0.1255, 0.2093, 0.5001, 0.5789, 0.04155, 0.4352, 0.03985, 0.7747, 0.7829, 0.2517, 0.6174, 0.04026, 0.4509, 0.187, 0.7349, 0.06147, 0.571, 0.04208, 0.6745, 0.6996, 0.311, 0.6712, 0.582, 0.2378, 0.8342, 0.04388, 0.01072, 0.5447, 0.01061, 0.01095, 0.5434, 0.0109, 0.01071, 0.5447, 0.01059, 0.01097, 0.5433, 0.01093, 0.01361, 0.5386, 0.013, 0.007969, 0.5619, 0.007427, 0.008618, 0.562, 0.007149, 0.01296, 0.5396, 0.01273, 0.02523, 0.4946, 0.1165, 0.02552, 0.4937, 0.1142, 0.02534, 0.4943, 0.1162, 0.02556, 0.4935, 0.1145, 0.02305, 0.5023, 0.1281, 0.02458, 0.4967, 0.1111, 0.02514, 0.4957, 0.1258, 0.02631, 0.4908, 0.1118, 0.7999, 0.7485, 0.7486, 0.7485, 0.7994, 0.7986, 0.7495, 0.0009759, 0.8003, 0.6445, 0.6454, 0.6446, 0.6454, 0.7286, 0.6495, 0.7298, 0.7425, 0.7364, 0.1653, 0.7357, 0.1672, 0.7364, 0.1654, 0.7358, 0.1669, 0.7412, 0.1481, 0.7313, 0.1754, 0.7915, 0.1486, 0.7948, 0.1728, 0.6213, 0.2343, 0.6244, 0.235, 0.6212, 0.2342, 0.6249, 0.2351, 0.6251, 0.2548, 0.6056, 0.2501, 0.6572, 0.2476, 0.6283, 0.2547, 0.09592, 0.01859, 0.07825, 0.03746]): _vg.add([_i], _w, 'REPLACE')
_vg = ob_cube.vertex_groups.new(name='Bone_L.007')
for _i, _w in zip([39], [0.01106]): _vg.add([_i], _w, 'REPLACE')
_vg = ob_cube.vertex_groups.new(name='Bone_L.008')
_vg = ob_cube.vertex_groups.new(name='Bone_L.009')
_vg = ob_cube.vertex_groups.new(name='Bone_L.010')
_vg = ob_cube.vertex_groups.new(name='Bone_L.011')
_vg = ob_cube.vertex_groups.new(name='Bone_R.006')
for _i, _w in zip([0, 4, 9, 15, 19, 27, 35, 36, 39, 43, 51, 59, 63, 67, 71, 75, 79, 83, 87, 91, 95, 99, 103, 107, 111, 115, 119, 123, 127, 131, 135, 139, 143, 147, 151, 155, 159, 163, 167, 171, 175, 179, 183, 187, 191, 195, 199, 203, 207, 211, 215, 219, 259], [0.1506, 0.1255, 0.4999, 0.04141, 0.2253, 0.1433, 0.0568, 0.001442, 0.04131, 0.2647, 0.2116, 0.04356, 0.09749, 0.09696, 0.09748, 0.09689, 0.09508, 0.1066, 0.1049, 0.09545, 0.01468, 0.01554, 0.01479, 0.01543, 0.01055, 0.01689, 0.01074, 0.01647, 0.1876, 0.1765, 0.1754, 0.1767, 0.1872, 0.1751, 0.162, 0.1883, 0.1963, 0.1969, 0.1964, 0.1967, 0.2221, 0.2018, 0.2199, 0.2278, 0.01082, 0.01017, 0.01079, 0.01025, 0.01422, 0.007531, 0.01548, 0.008519, 0.001629]): _vg.add([_i], _w, 'REPLACE')
_vg = ob_cube.vertex_groups.new(name='Bone_R.007')
_vg = ob_cube.vertex_groups.new(name='Bone_R.008')
_vg = ob_cube.vertex_groups.new(name='Bone_R.009')
_vg = ob_cube.vertex_groups.new(name='Bone_R.010')
_vg = ob_cube.vertex_groups.new(name='Bone_R.011')
_vg = ob_cube.vertex_groups.new(name='Bone.002')
for _i, _w in zip([0, 1, 16, 27, 28, 40, 52, 64, 68, 72, 76, 80, 84, 88, 92, 160, 164, 168, 172, 176, 180, 184, 188, 259, 260], [0.1675, 0.1966, 0.002449, 0.04593, 0.09172, 0.005149, 0.1335, 0.05458, 0.05429, 0.05457, 0.05426, 0.0575, 0.06469, 0.06344, 0.05771, 0.06276, 0.06209, 0.06267, 0.06219, 0.068, 0.05385, 0.0662, 0.05859, 0.006792, 0.04936]): _vg.add([_i], _w, 'REPLACE')
_vg = ob_cube.vertex_groups.new(name='Bone_L.012')
for _i, _w in zip([0, 2, 3, 5, 7, 8, 11, 13, 15, 17, 21, 22, 25, 27, 29, 31, 32, 33, 34, 37, 39, 41, 45, 46, 49, 51, 53, 55, 57, 58, 61, 63, 65, 67, 69, 71, 73, 75, 77, 79, 81, 83, 85, 87, 89, 91, 93, 95, 97, 99, 101, 103, 105, 107, 109, 111, 113, 115, 117, 119, 121, 123, 125, 129, 133, 137, 141, 145, 149, 153, 157, 159, 161, 163, 165, 167, 169, 171, 173, 175, 177, 179, 181, 183, 185, 187, 189, 190, 193, 194, 197, 198, 201, 202, 205, 206, 209, 210, 213, 214, 217, 218, 221, 222, 223, 225, 226, 227, 229, 230, 231, 233, 234, 235, 237, 238, 239, 241, 242, 243, 245, 246, 247, 249, 250, 251, 253, 255, 257, 258, 259, 261, 262, 263, 264, 265, 266, 267, 268, 269, 270, 271, 272, 273, 274, 275, 276, 277, 278, 279, 280, 281, 282, 341, 343, 345, 347, 349, 351, 353, 355, 357, 359, 361, 363, 365, 367, 369, 371, 373, 375, 377, 379, 381, 383, 385, 387, 389, 391, 393, 395], [0.08628, 0.1285, 0.5726, 0.4137, 0.4778, 0.02143, 0.2075, 0.5252, 0.2779, 0.5237, 0.5154, 0.06195, 0.3377, 0.07937, 0.5328, 0.1229, 0.03676, 0.5433, 0.05516, 0.6117, 0.2315, 0.494, 0.583, 0.03152, 0.4433, 0.07516, 0.6698, 0.08826, 0.3743, 0.02061, 0.4105, 0.201, 0.4112, 0.2018, 0.4104, 0.2009, 0.4113, 0.2019, 0.4743, 0.205, 0.4636, 0.1886, 0.4588, 0.1892, 0.4587, 0.2043, 0.577, 0.2053, 0.5768, 0.2073, 0.5774, 0.2056, 0.5768, 0.2072, 0.584, 0.1944, 0.5787, 0.2094, 0.578, 0.1966, 0.5749, 0.2101, 0.5209, 0.521, 0.5209, 0.521, 0.5206, 0.52, 0.5222, 0.5204, 0.4633, 0.02738, 0.4644, 0.02656, 0.4635, 0.02728, 0.4644, 0.02669, 0.4582, 0.03685, 0.458, 0.02161, 0.456, 0.03692, 0.4659, 0.02533, 0.5844, 0.05421, 0.5856, 0.05087, 0.5845, 0.05369, 0.5854, 0.0539, 0.5781, 0.05396, 0.5894, 0.05364, 0.5794, 0.05324, 0.5891, 0.05456, 0.5703, 0.02964, 0.03841, 0.5722, 0.03053, 0.03634, 0.5697, 0.02968, 0.03852, 0.5721, 0.03068, 0.03599, 0.5723, 0.03063, 0.03521, 0.5801, 0.02367, 0.04899, 0.5746, 0.02423, 0.05562, 0.572, 0.03151, 0.03371, 0.4697, 0.6536, 0.3451, 0.1345, 0.4563, 0.3737, 0.03906, 0.5983, 0.1471, 0.4554, 0.1924, 0.5, 0.4209, 0.1103, 0.2467, 0.4184, 0.2627, 0.3882, 0.2555, 0.3054, 0.3193, 0.4466, 0.2437, 0.3661, 0.2059, 0.403, 0.2607, 0.9436, 0.9438, 0.9439, 0.9436, 0.9435, 0.9435, 0.9436, 0.999, 0.999, 0.999, 0.999, 0.999, 0.999, 0.999, 1.001, 1.001, 1.001, 1.001, 1.001, 1.001, 1.001, 0.7654, 0.7652, 0.766, 0.7654, 0.7652, 0.7652, 0.7654]): _vg.add([_i], _w, 'REPLACE')
_vg = ob_cube.vertex_groups.new(name='Bone_L.013')
for _i, _w in zip([0, 2, 5, 7, 11, 13, 15, 17, 21, 25, 27, 29, 31, 32, 33, 37, 39, 41, 45, 49, 51, 53, 55, 57, 61, 63, 65, 67, 69, 71, 73, 75, 77, 79, 81, 83, 85, 87, 89, 91, 93, 95, 97, 99, 101, 103, 105, 107, 109, 111, 113, 115, 117, 119, 121, 123, 125, 129, 133, 137, 141, 145, 149, 153, 157, 159, 161, 163, 165, 167, 169, 171, 173, 175, 177, 179, 181, 183, 185, 187, 189, 193, 197, 201, 205, 209, 213, 217, 221, 223, 225, 227, 229, 231, 233, 235, 237, 239, 241, 243, 245, 247, 249, 251, 253, 255, 257, 258, 259, 261, 262, 263, 273, 277, 279, 282], [0.09557, 0.1013, 0.3723, 0.0104, 0.0931, 0.4333, 0.2083, 0.39, 0.3191, 0.6623, 0.06496, 0.3333, 0.09599, 0.01719, 0.451, 0.3883, 0.1041, 0.5022, 0.3825, 0.5567, 0.04203, 0.3061, 0.05959, 0.6257, 0.4521, 0.1459, 0.4512, 0.1465, 0.4522, 0.1458, 0.4511, 0.1465, 0.5115, 0.1487, 0.5284, 0.136, 0.5326, 0.1373, 0.4968, 0.1483, 0.3913, 0.1433, 0.393, 0.1446, 0.3919, 0.1436, 0.3929, 0.1446, 0.3846, 0.1356, 0.3939, 0.1438, 0.3863, 0.1383, 0.395, 0.1474, 0.396, 0.3958, 0.396, 0.3957, 0.3962, 0.4083, 0.4041, 0.3968, 0.4901, 0.007793, 0.4877, 0.007178, 0.4896, 0.007721, 0.4874, 0.007277, 0.5069, 0.01241, 0.4736, 0.003356, 0.5062, 0.01336, 0.4736, 0.004431, 0.4156, 0.4144, 0.4155, 0.4146, 0.4219, 0.4106, 0.4206, 0.4109, 0.3253, 0.01491, 0.3263, 0.01331, 0.3251, 0.01503, 0.3262, 0.01304, 0.3265, 0.01241, 0.3276, 0.02268, 0.3287, 0.02781, 0.3258, 0.01124, 0.4344, 0.1654, 0.1764, 0.01142, 0.5099, 0.3052, 0.00797, 0.05821, 0.00632, 0.02054, 0.07738, 0.04316]): _vg.add([_i], _w, 'REPLACE')
_vg = ob_cube.vertex_groups.new(name='Bone_L.014')
_vg = ob_cube.vertex_groups.new(name='Bone_L.015')
_vg = ob_cube.vertex_groups.new(name='Bone_L.016')
_vg = ob_cube.vertex_groups.new(name='Bone_L.017')
_vg = ob_cube.vertex_groups.new(name='Bone_R.012')
for _i, _w in zip([0, 3, 7, 8, 17, 41, 125, 129, 133, 137, 141, 145, 149, 153, 157, 161, 165, 169, 173, 177, 181, 185, 255, 263, 265, 266, 267, 268, 269, 270, 281], [0.08628, 0.07427, 0.4778, 0.02143, 0.08633, 0.003778, 0.08308, 0.08322, 0.08306, 0.08327, 0.08326, 0.07172, 0.07371, 0.08277, 0.04659, 0.04788, 0.0469, 0.04822, 0.03486, 0.04571, 0.03781, 0.05309, 0.1811, 0.03609, 0.4554, 0.1924, 0.5, 0.4209, 0.1103, 0.1599, 0.01503]): _vg.add([_i], _w, 'REPLACE')
_vg = ob_cube.vertex_groups.new(name='Bone_R.013')
for _i, _w in zip([0, 7, 27], [0.09557, 0.01048, 0.003129]): _vg.add([_i], _w, 'REPLACE')
_vg = ob_cube.vertex_groups.new(name='Bone_R.014')
_vg = ob_cube.vertex_groups.new(name='Bone_R.015')
_vg = ob_cube.vertex_groups.new(name='Bone_R.016')
_vg = ob_cube.vertex_groups.new(name='Bone_R.017')
_vg = ob_cube.vertex_groups.new(name='Bone.003')
_vg = ob_cube.vertex_groups.new(name='Bone_L.018')
for _i, _w in zip([1, 2, 4, 5, 6, 10, 12, 15, 16, 20, 23, 24, 28, 31, 32, 35, 36, 39, 40, 44, 47, 48, 52, 55, 56, 59, 60, 63, 64, 67, 68, 71, 72, 75, 76, 79, 80, 83, 84, 87, 88, 91, 92, 95, 96, 99, 100, 103, 104, 107, 108, 111, 112, 115, 116, 119, 120, 123, 124, 127, 128, 131, 132, 135, 136, 139, 140, 143, 144, 147, 148, 151, 152, 155, 156, 160, 164, 168, 172, 176, 180, 184, 188, 191, 192, 195, 196, 199, 200, 203, 204, 207, 208, 211, 212, 215, 216, 219, 220, 223, 224, 227, 228, 231, 232, 235, 236, 239, 240, 243, 244, 247, 248, 251, 252, 254, 260, 261, 262], [0.1385, 0.1322, 0.3722, 0.004604, 0.144, 0.4662, 0.4083, 0.03721, 0.3903, 0.7788, 0.2171, 0.7483, 0.5406, 0.1641, 0.4306, 0.1129, 0.7963, 0.04096, 0.4636, 0.723, 0.3004, 0.689, 0.5428, 0.2222, 0.5573, 0.06952, 0.8656, 0.01105, 0.418, 0.01136, 0.4172, 0.01103, 0.4181, 0.0114, 0.4171, 0.01265, 0.4469, 0.006908, 0.4646, 0.006619, 0.465, 0.01237, 0.4475, 0.1071, 0.4575, 0.105, 0.4563, 0.1068, 0.4572, 0.1053, 0.4562, 0.118, 0.4659, 0.1021, 0.4587, 0.1152, 0.4603, 0.1028, 0.4531, 0.01253, 0.7488, 0.01057, 0.8103, 0.01187, 0.7489, 0.01034, 0.8101, 0.01341, 0.8111, 0.02629, 0.7551, 0.02741, 0.7563, 0.0114, 0.8106, 0.6548, 0.6561, 0.655, 0.656, 0.644, 0.6124, 0.6457, 0.6637, 0.1636, 0.7891, 0.1648, 0.7884, 0.1637, 0.7891, 0.1646, 0.7885, 0.1573, 0.7557, 0.1705, 0.7847, 0.1693, 0.7541, 0.1818, 0.7866, 0.2143, 0.5962, 0.2148, 0.5992, 0.2142, 0.596, 0.2149, 0.5997, 0.2161, 0.6479, 0.2128, 0.6267, 0.2295, 0.6223, 0.2156, 0.6511, 0.0549, 0.0336, 0.04228, 0.04318]): _vg.add([_i], _w, 'REPLACE')
_vg = ob_cube.vertex_groups.new(name='Bone_L.019')
for _i, _w in zip([40, 56], [0.01967, 0.0002471]): _vg.add([_i], _w, 'REPLACE')
_vg = ob_cube.vertex_groups.new(name='Bone_L.020')
_vg = ob_cube.vertex_groups.new(name='Bone_L.021')
_vg = ob_cube.vertex_groups.new(name='Bone_L.022')
_vg = ob_cube.vertex_groups.new(name='Bone_L.023')
_vg = ob_cube.vertex_groups.new(name='Bone_R.018')
for _i, _w in zip([1, 4, 10, 16, 20, 28, 35, 36, 44, 52, 59, 60, 64, 68, 72, 76, 80, 84, 88, 92, 128, 132, 136, 140, 144, 148, 152, 156, 160, 164, 168, 172, 176, 180, 184, 188, 191, 192, 195, 196, 199, 200, 203, 204, 207, 208, 211, 212, 215, 216, 219, 220, 260], [0.1385, 0.3722, 0.4661, 0.002439, 0.2212, 0.0999, 0.08132, 0.1012, 0.277, 0.0787, 0.01726, 0.06027, 0.05098, 0.05068, 0.05101, 0.05064, 0.05254, 0.05894, 0.05996, 0.05318, 0.1745, 0.1897, 0.1744, 0.1899, 0.1889, 0.1666, 0.1651, 0.1894, 0.1696, 0.1707, 0.1697, 0.1704, 0.1624, 0.1648, 0.1633, 0.1759, 0.01717, 0.04552, 0.01644, 0.04446, 0.01716, 0.04548, 0.01654, 0.04459, 0.0202, 0.04807, 0.01318, 0.03994, 0.0237, 0.04958, 0.01495, 0.04064, 0.01954]): _vg.add([_i], _w, 'REPLACE')
_vg = ob_cube.vertex_groups.new(name='Bone_R.019')
_vg = ob_cube.vertex_groups.new(name='Bone_R.020')
_vg = ob_cube.vertex_groups.new(name='Bone_R.021')
_vg = ob_cube.vertex_groups.new(name='Bone_R.022')
_vg = ob_cube.vertex_groups.new(name='Bone_R.023')
_vg = ob_cube.vertex_groups.new(name='EyeBone_L')
for _i, _w in zip([0, 1, 2, 3, 5, 7, 8, 9, 11, 12, 13, 14, 15, 16, 17, 18, 19, 21, 22, 23, 24, 25, 26, 27, 28, 29, 30, 31, 32, 33, 34, 37, 38, 39, 41, 42, 44, 45, 46, 47, 48, 49, 50, 51, 52, 53, 54, 55, 56, 57, 58, 61, 65, 69, 73, 77, 78, 80, 81, 82, 83, 84, 85, 86, 87, 88, 89, 90, 91, 92, 93, 94, 96, 97, 98, 100, 101, 102, 104, 105, 106, 107, 108, 109, 110, 111, 112, 113, 114, 115, 116, 117, 118, 119, 120, 121, 123, 124, 125, 126, 127, 129, 130, 133, 134, 137, 138, 141, 142, 143, 145, 146, 147, 149, 150, 153, 154, 155, 157, 161, 165, 169, 173, 174, 175, 177, 178, 181, 182, 183, 185, 186, 187, 189, 190, 192, 193, 194, 196, 197, 198, 200, 201, 202, 204, 205, 206, 209, 210, 212, 213, 214, 215, 217, 218, 219, 220, 221, 222, 225, 226, 229, 230, 233, 234, 237, 238, 240, 241, 242, 244, 245, 246, 247, 248, 249, 250, 252, 253, 255, 256, 257, 258, 259, 260, 261, 262, 263, 264, 268, 269, 270, 271, 272, 273, 274, 275, 276, 277, 278, 279, 280, 281, 282, 283, 284, 285, 286, 287, 288, 289, 290, 291, 292, 293, 294, 295, 296, 297, 298, 299, 300, 301, 302, 303, 304, 305, 306, 307, 308, 309, 310, 311, 312, 313, 314, 315, 316, 317, 318, 319, 320, 321, 322, 323, 324, 325, 326, 327, 328, 329, 330, 331, 332, 333, 334, 335, 336, 337, 338, 339, 340], [0.0, 0.0, 1.308e-05, 4.659e-07, 0.0, 0.01653, 0.0, 0.0, 1.97e-20, 0.0, 1.776e-08, 0.0, 0.0, 0.0, 1.148e-17, 0.0, 0.0, 1.65e-09, 7.72e-12, 0.0, 0.0, 1.538e-10, 0.0, 0.0, 0.0, 1.763e-07, 0.0, 0.0, 0.0, 9.075e-18, 1.508e-10, 2.777e-29, 0.0, 0.0, 7.235e-19, 0.0, 0.0, 7.132e-25, 7.067e-10, 0.0, 0.0, 1.695e-39, 0.0, 0.0, 0.0, 4.331e-17, 0.0, 0.0, 0.0, 7.031e-29, 4.888e-18, 0.05394, 0.05406, 0.05393, 0.05408, 0.0006145, 0.0, 0.0, 8.957e-11, 0.0, 0.0, 0.0, 4.541e-10, 0.0, 0.0, 0.0, 0.03158, 0.0, 0.0, 0.0, 0.001114, 0.0, 0.0, 1.178e-06, 0.0, 0.0, 8.234e-05, 0.0, 0.0, 3.159e-08, 0.0, 0.0, 0.0, 1.566e-16, 0.0, 0.0, 0.0, 4.818e-10, 0.0, 0.0, 0.0, 4.89e-21, 0.0, 0.0, 0.0, 7.759e-18, 0.0, 0.0, 4.025e-12, 0.0, 0.0, 8.352e-08, 0.0, 1.12e-11, 0.0, 5.585e-06, 0.0, 3.808e-14, 0.0, 0.0, 1.155e-11, 0.0, 0.0, 1.036e-17, 0.0, 4.787e-20, 0.0, 0.0, 8.791e-10, 9.239e-12, 7.776e-18, 2.1e-11, 7.291e-15, 0.0, 0.0, 0.02267, 0.0, 1.08e-23, 0.0, 0.0, 0.007433, 0.0, 0.0, 2.157e-23, 2.011e-06, 0.0, 1.571e-07, 0.06167, 0.0, 0.0, 0.009767, 0.0, 8.606e-08, 0.006484, 0.0, 2.272e-39, 1.34e-05, 3.684e-23, 3e-11, 0.0, 2.282e-29, 0.01678, 0.0, 1.548e-29, 2.505e-11, 0.0, 0.0, 0.00407, 1.474e-16, 4.918e-10, 2.863e-06, 0.004675, 1.097e-14, 9.77e-20, 6.252e-06, 2.721e-07, 3.563e-22, 0.0, 6.759e-11, 3.897e-13, 0.0, 1.703e-14, 1.204e-20, 0.0, 0.0, 4.248e-17, 1.53e-20, 0.0, 7.248e-11, 0.0, 0.0, 5.71e-23, 6.936e-28, 0.0, 0.0, 7.25e-10, 2.452e-13, 2.724e-11, 5.041e-10, 0.0, 0.0, 0.006156, 1.939e-16, 3.962e-09, 3.913e-16, 1.029e-13, 2.504e-19, 3.93e-12, 7.675e-12, 0.005932, 9.228e-29, 1.009e-16, 0.0005392, 4.635e-17, 1.008, 1.008, 1.008, 1.009, 1.01, 1.011, 1.012, 1.016, 1.009, 1.02, 1.007, 1.021, 1.006, 1.015, 1.005, 1.017, 1.005, 1.014, 1.005, 1.011, 1.006, 1.008, 1.014, 1.006, 1.024, 1.0, 1.0, 1.004, 1.0, 1.004, 1.042, 1.005, 1.032, 1.006, 1.02, 1.008, 1.017, 1.009, 1.022, 1.008, 1.025, 1.006, 1.022, 1.006, 1.02, 1.005, 1.016, 1.006, 1.012, 1.006, 1.009, 1.009, 1.01, 1.011, 1.012, 1.013, 1.012, 1.012]): _vg.add([_i], _w, 'REPLACE')
_vg = ob_cube.vertex_groups.new(name='EyeBone_R')
for _i, _w in zip([0, 1, 7, 8, 9, 15, 18, 19, 20, 25, 26, 27, 28, 34, 41, 45, 49, 51, 52, 58, 63, 67, 71, 75, 77, 79, 81, 83, 85, 87, 91, 95, 99, 103, 107, 115, 119, 123, 132, 140, 144, 156, 160, 164, 168, 172, 176, 181, 184, 186, 188, 205, 213, 255, 256, 259, 260, 265, 266, 267, 268, 269, 270, 271, 272, 273, 274, 275, 276, 277, 278, 279, 280, 282], [0.0, 0.0, 0.006941, 0.0, 0.0, 0.0, 0.0, 0.0, 0.0, 0.0, 0.0, 0.0, 0.0, 0.0, 0.0, 0.0, 0.0, 0.0, 0.0, 0.0, 0.0, 0.0, 0.0, 0.0, 0.0, 0.0, 0.0, 0.0, 0.0, 0.0, 0.0, 0.0, 0.0, 0.0, 0.0, 0.0, 0.0, 0.0, 0.0, 0.0, 0.0, 0.0, 0.0, 0.0, 0.0, 0.0, 0.0, 0.0, 0.0, 0.0, 0.0, 0.0, 0.0, 0.0, 0.0, 0.0, 0.0, 0.0, 0.0, 0.0, 0.0, 0.0, 0.0, 0.0, 0.0, 0.0, 0.0, 0.0, 0.0, 0.0, 0.0, 0.0, 0.0, 0.0]): _vg.add([_i], _w, 'REPLACE')
_vg = ob_cube.vertex_groups.new(name='Bone.004')
for _i, _w in zip([0, 1, 16, 27, 28, 40, 52, 64, 68, 72, 76, 80, 84, 88, 92, 160, 164, 168, 172, 176, 180, 184, 188, 259, 260], [0.1675, 0.1966, 0.002449, 0.04593, 0.09172, 0.005149, 0.1335, 0.05458, 0.05429, 0.05457, 0.05426, 0.0575, 0.06469, 0.06344, 0.05771, 0.06276, 0.06209, 0.06267, 0.06219, 0.068, 0.05385, 0.0662, 0.05859, 0.006792, 0.04936]): _vg.add([_i], _w, 'REPLACE')
_vg = ob_cube.vertex_groups.new(name='Bone_L.024')
for _i, _w in zip([1, 2, 3, 6, 8, 11, 12, 14, 16, 18, 21, 22, 26, 28, 29, 30, 31, 32, 33, 34, 38, 40, 42, 45, 46, 50, 52, 53, 54, 55, 56, 58, 62, 64, 66, 68, 70, 72, 74, 76, 78, 80, 82, 84, 86, 88, 90, 92, 93, 94, 95, 96, 97, 98, 99, 100, 101, 102, 103, 104, 105, 106, 107, 108, 109, 110, 111, 112, 113, 114, 115, 116, 117, 118, 119, 120, 121, 122, 123, 124, 126, 130, 134, 138, 142, 146, 150, 154, 158, 160, 162, 164, 166, 168, 170, 172, 174, 176, 178, 180, 182, 184, 186, 188, 190, 194, 198, 202, 206, 210, 214, 218, 221, 222, 223, 224, 225, 226, 227, 228, 229, 230, 231, 232, 233, 234, 235, 236, 237, 238, 239, 240, 241, 242, 243, 244, 245, 246, 247, 248, 249, 250, 251, 252, 254, 256, 257, 258, 260, 261, 262, 263, 264, 265, 266, 268, 269, 270, 271, 272, 273, 274, 275, 276, 277, 278, 279, 280, 281, 282, 342, 344, 346, 348, 350, 352, 354, 356, 358, 360, 362, 364, 366, 368, 370, 372, 374, 376, 378, 380, 382, 384, 386, 388, 390, 392, 394, 396], [0.1328, 0.3253, 0.3452, 0.4016, 0.4785, 0.4535, 0.01276, 0.4992, 0.3258, 0.6947, 0.1654, 0.5389, 0.454, 0.09848, 0.08506, 0.3738, 0.1123, 0.2041, 0.005752, 0.8107, 0.5283, 0.2488, 0.7179, 0.03446, 0.5318, 0.5216, 0.08309, 0.02413, 0.5924, 0.04795, 0.1305, 0.8188, 0.4561, 0.2031, 0.4563, 0.204, 0.456, 0.2031, 0.4564, 0.2041, 0.4925, 0.2238, 0.4913, 0.206, 0.4888, 0.2066, 0.4923, 0.223, 0.005399, 0.5023, 0.03497, 0.259, 0.004649, 0.5017, 0.03382, 0.2611, 0.005332, 0.5021, 0.03486, 0.2593, 0.004765, 0.5017, 0.03399, 0.2609, 0.008367, 0.5072, 0.0392, 0.2476, 0.00286, 0.5027, 0.03113, 0.2629, 0.01054, 0.4993, 0.04341, 0.2517, 0.003788, 0.4704, 0.03234, 0.2637, 0.7255, 0.7245, 0.7256, 0.7243, 0.7266, 0.7388, 0.7391, 0.7256, 0.5754, 0.05013, 0.5773, 0.04904, 0.5757, 0.04999, 0.577, 0.04921, 0.6008, 0.05505, 0.626, 0.03919, 0.6008, 0.0554, 0.6235, 0.04322, 0.6837, 0.6396, 0.6769, 0.6775, 0.6957, 0.6724, 0.6828, 0.6742, 0.1003, 0.5299, 0.01466, 0.06635, 0.1016, 0.5314, 0.01273, 0.06465, 0.1005, 0.5296, 0.01484, 0.06646, 0.1017, 0.5317, 0.01242, 0.06436, 0.1012, 0.5318, 0.01165, 0.06879, 0.09229, 0.5265, 0.02313, 0.08071, 0.09673, 0.5195, 0.02993, 0.08363, 0.1023, 0.5336, 0.01021, 0.06743, 0.4715, 0.7061, 0.3344, 0.5246, 0.5729, 0.1364, 0.4312, 0.3074, 0.7625, 0.04459, 0.3076, 0.0791, 0.3897, 0.5765, 0.5108, 0.6539, 0.5207, 0.6425, 0.6042, 0.6056, 0.4795, 0.6537, 0.4406, 0.609, 0.5219, 0.5247, 0.9744, 0.9744, 0.9745, 0.9744, 0.9743, 0.9743, 0.9744, 0.9728, 0.9727, 0.9728, 0.9728, 0.9728, 0.9728, 0.9728, 0.9146, 0.9146, 0.9146, 0.9146, 0.9147, 0.9146, 0.9146, 1.491, 1.492, 1.49, 1.491, 1.492, 1.492, 1.491]): _vg.add([_i], _w, 'REPLACE')
_vg = ob_cube.vertex_groups.new(name='Bone_L.025')
for _i, _w in zip([1, 2, 6, 8, 11, 14, 16, 18, 22, 26, 28, 29, 30, 31, 32, 34, 38, 40, 42, 46, 50, 52, 54, 56, 58, 62, 64, 66, 68, 70, 72, 74, 76, 78, 80, 82, 84, 86, 88, 90, 92, 94, 96, 98, 100, 102, 104, 106, 108, 110, 112, 114, 116, 118, 120, 122, 124, 126, 130, 134, 138, 142, 146, 150, 154, 158, 162, 166, 170, 174, 176, 178, 182, 184, 186, 190, 194, 198, 202, 206, 210, 214, 218, 222, 224, 226, 228, 230, 232, 234, 236, 238, 240, 242, 244, 246, 248, 250, 252, 254, 256, 257, 258, 260, 261, 262, 264, 271, 272, 273, 274, 275, 276, 277, 278, 279, 280, 281, 282], [0.03218, 0.1555, 0.3661, 6.027e-05, 0.2459, 0.5008, 0.2367, 0.2141, 0.3991, 0.5419, 0.05148, 0.008599, 0.6262, 0.05381, 0.1244, 0.1321, 0.4717, 0.1048, 0.2417, 0.4367, 0.4784, 0.02846, 0.4076, 0.07413, 0.1606, 0.4721, 0.1343, 0.4721, 0.1351, 0.4721, 0.1343, 0.4721, 0.1352, 0.5075, 0.1488, 0.5087, 0.1336, 0.5112, 0.1344, 0.5077, 0.1482, 0.4978, 0.167, 0.4983, 0.1684, 0.4979, 0.1673, 0.4983, 0.1684, 0.4928, 0.1584, 0.4973, 0.1673, 0.5007, 0.1622, 0.468, 0.1714, 0.1979, 0.1984, 0.1978, 0.1985, 0.1972, 0.1923, 0.1914, 0.1981, 0.3021, 0.2997, 0.3016, 0.2998, 0.3397, 0.002641, 0.3085, 0.3381, 0.00322, 0.3079, 0.2621, 0.2479, 0.2596, 0.2621, 0.2503, 0.2739, 0.2472, 0.2712, 0.4405, 0.02954, 0.438, 0.02749, 0.4408, 0.02969, 0.4376, 0.02715, 0.4375, 0.02845, 0.4498, 0.04252, 0.4563, 0.04642, 0.4349, 0.02682, 0.4464, 0.1048, 0.1441, 0.3295, 0.2231, 0.06413, 0.4412, 0.06881, 0.07087, 0.08342, 0.08478, 0.102, 0.09047, 0.07505, 0.05332, 0.09666, 0.116, 0.1851, 0.05954, 0.1714]): _vg.add([_i], _w, 'REPLACE')
_vg = ob_cube.vertex_groups.new(name='Bone_L.026')
_vg = ob_cube.vertex_groups.new(name='Bone_L.027')
_vg = ob_cube.vertex_groups.new(name='Bone_L.028')
_vg = ob_cube.vertex_groups.new(name='Bone_L.029')
_vg = ob_cube.vertex_groups.new(name='Bone_R.024')
for _i, _w in zip([1, 3, 8, 18, 26, 28, 34, 42, 126, 130, 134, 138, 142, 146, 150, 154, 158, 162, 166, 170, 174, 178, 182, 186, 256, 260, 264, 265, 266, 268, 269, 270], [0.1327, 0.007928, 0.4786, 0.0912, 0.004175, 0.02615, 0.002071, 0.04041, 0.07658, 0.07707, 0.07652, 0.07717, 0.07618, 0.0689, 0.06957, 0.07637, 0.06132, 0.06192, 0.06146, 0.06206, 0.05947, 0.06551, 0.06109, 0.06862, 0.1891, 0.05213, 0.02156, 0.04459, 0.3076, 0.0791, 0.3897, 0.01074]): _vg.add([_i], _w, 'REPLACE')
_vg = ob_cube.vertex_groups.new(name='Bone_R.025')
for _i, _w in zip([1, 8], [0.0321, 6.791e-05]): _vg.add([_i], _w, 'REPLACE')
_vg = ob_cube.vertex_groups.new(name='Bone_R.026')
_vg = ob_cube.vertex_groups.new(name='Bone_R.027')
_vg = ob_cube.vertex_groups.new(name='Bone_R.028')
_vg = ob_cube.vertex_groups.new(name='Bone_R.029')
_vg = ob_cube.vertex_groups.new(name='Body_L')
_vg = ob_cube.vertex_groups.new(name='BackTop_L')
for _i, _w in zip([0, 2, 4, 5, 9, 10, 12, 13, 15, 19, 20, 23, 24, 25, 27, 29, 31, 32, 35, 36, 37, 39, 43, 44, 47, 48, 49, 51, 55, 56, 59, 60, 61, 63, 65, 67, 69, 71, 73, 75, 77, 79, 81, 83, 85, 87, 89, 91, 93, 95, 96, 97, 99, 100, 101, 103, 104, 105, 107, 108, 109, 111, 112, 113, 115, 116, 117, 119, 120, 121, 123, 124, 127, 128, 131, 132, 135, 136, 139, 140, 143, 144, 147, 148, 151, 152, 155, 156, 157, 159, 161, 163, 165, 167, 169, 171, 173, 175, 177, 179, 180, 181, 183, 185, 187, 188, 191, 192, 195, 196, 199, 200, 203, 204, 207, 208, 211, 212, 215, 216, 219, 220, 223, 224, 227, 228, 231, 232, 235, 236, 239, 240, 243, 244, 247, 248, 251, 252, 253, 259, 261, 262], [0.3447, 0.1437, 0.477, 0.3503, 0.8474, 0.07469, 0.4657, 0.05257, 0.7091, 0.813, 0.02253, 0.7884, 0.1688, 0.05565, 0.7366, 0.0224, 0.6774, 0.07073, 0.7431, 0.1889, 0.01715, 0.7933, 0.6744, 0.03235, 0.8318, 0.09787, 0.01381, 0.7861, 0.7863, 0.05658, 0.7686, 0.1257, 0.0473, 0.7705, 0.04725, 0.7705, 0.04734, 0.7705, 0.04725, 0.7705, 0.0467, 0.7328, 0.04626, 0.7366, 0.04828, 0.7343, 0.04696, 0.7325, 0.02528, 0.7854, 0.02055, 0.02567, 0.7859, 0.01947, 0.02536, 0.7854, 0.02041, 0.02567, 0.7857, 0.01959, 0.02272, 0.7858, 0.02437, 0.02539, 0.7432, 0.01793, 0.02437, 0.778, 0.02614, 0.0264, 0.7859, 0.01802, 0.6193, 0.05363, 0.6196, 0.05282, 0.6203, 0.05381, 0.6194, 0.05265, 0.6436, 0.05741, 0.6364, 0.06669, 0.6421, 0.06891, 0.636, 0.05618, 0.01245, 0.6352, 0.01194, 0.6362, 0.01238, 0.6366, 0.01204, 0.6369, 0.0133, 0.6596, 0.008735, 0.6649, 0.002357, 0.01377, 0.6661, 0.008876, 0.668, 0.001585, 0.8036, 0.1535, 0.8044, 0.1535, 0.8036, 0.149, 0.8042, 0.1536, 0.7779, 0.1477, 0.7816, 0.1473, 0.7771, 0.1499, 0.7802, 0.1495, 0.8193, 0.1191, 0.8198, 0.1201, 0.8191, 0.1191, 0.8199, 0.1202, 0.7859, 0.115, 0.7803, 0.1067, 0.7767, 0.1076, 0.7865, 0.1163, 0.1728, 0.1232, 0.08036, 0.04733]): _vg.add([_i], _w, 'REPLACE')
_vg = ob_cube.vertex_groups.new(name='FrontTop_L')
for _i, _w in zip([0, 2, 5, 7, 11, 12, 13, 15, 17, 21, 22, 25, 27, 29, 30, 31, 32, 33, 37, 39, 41, 43, 45, 46, 47, 49, 51, 53, 54, 55, 56, 57, 61, 63, 65, 67, 69, 71, 73, 75, 77, 79, 81, 83, 85, 87, 89, 91, 93, 95, 96, 97, 99, 100, 101, 103, 104, 105, 107, 108, 109, 111, 112, 113, 115, 116, 117, 119, 120, 121, 123, 124, 125, 129, 133, 137, 141, 145, 149, 153, 157, 159, 161, 163, 165, 167, 169, 171, 173, 175, 177, 179, 181, 183, 185, 187, 189, 190, 193, 194, 197, 198, 201, 202, 205, 206, 209, 210, 213, 214, 217, 218, 221, 222, 223, 225, 226, 227, 229, 230, 231, 233, 234, 235, 237, 238, 239, 241, 242, 243, 244, 245, 246, 247, 248, 249, 250, 251, 253, 255, 257, 258, 259, 261, 262, 263, 264, 265, 267, 268, 271, 272, 273, 274, 275, 276, 277, 278, 279, 280, 281, 282, 283, 284, 285, 286, 287, 288, 289, 290, 291, 292, 293, 294, 295, 296, 297, 298, 299, 300, 301, 302, 303, 304, 305, 306, 307, 308, 309, 310, 311, 312, 313, 314, 315, 316, 317, 318, 319, 320, 321, 322, 323, 324, 325, 326, 327, 328, 329, 330, 331, 332, 333, 334, 335, 336, 337, 338, 339, 340], [0.632, 0.3462, 0.6497, 0.05364, 0.5, 0.003811, 0.9474, 0.2489, 1.0, 0.9048, 0.04581, 0.9035, 0.1977, 0.8704, 0.04349, 0.1552, 0.08327, 0.9939, 0.9827, 0.1456, 1.0, 0.001354, 0.9968, 0.003161, 0.01144, 0.9862, 0.108, 0.9959, 0.004018, 0.1023, 0.02333, 0.9681, 0.9128, 0.2196, 0.9128, 0.2199, 0.9127, 0.2197, 0.9128, 0.2199, 0.9137, 0.2091, 0.9127, 0.2024, 0.9123, 0.2061, 0.9136, 0.2094, 0.9086, 0.1873, 0.006698, 0.9089, 0.1887, 0.005874, 0.9086, 0.1876, 0.006621, 0.9089, 0.1887, 0.005986, 0.9072, 0.1788, 0.009145, 0.9098, 0.177, 0.003999, 0.9061, 0.1826, 0.01318, 0.9092, 0.1914, 0.004664, 0.9991, 1.0, 0.9991, 1.0, 1.0, 0.9976, 1.0, 1.0, 0.9875, 0.07436, 0.9881, 0.0735, 0.9876, 0.07441, 0.988, 0.07371, 0.8859, 0.08137, 0.9873, 0.07121, 0.86, 0.08438, 0.9151, 0.07186, 0.9943, 0.005479, 0.8876, 0.00608, 0.9943, 0.005645, 0.9939, 0.006079, 0.9975, 0.00247, 0.993, 0.006994, 0.9968, 0.003047, 0.9916, 0.008325, 0.9726, 0.02736, 0.06162, 0.9725, 0.02742, 0.06011, 0.9289, 0.02743, 0.06168, 0.9723, 0.02716, 0.05986, 0.8963, 0.02741, 0.05696, 0.8644, 0.02561, 0.06646, 0.003732, 0.9729, 0.02711, 0.06798, 0.00646, 0.8604, 0.02726, 0.0558, 0.8272, 0.7956, 0.7965, 0.198, 0.8391, 0.7037, 0.1355, 0.3453, 0.003356, 0.04975, 0.02769, 0.06271, 0.2186, 0.1562, 0.3065, 0.2077, 0.2694, 0.1741, 0.2288, 0.08704, 0.3971, 0.1712, 0.09228, 0.311, 0.131, 0.1306, 0.1303, 0.13, 0.13, 0.1301, 0.1305, 0.1294, 0.1315, 0.1289, 0.1311, 0.1286, 0.1307, 0.1288, 0.1306, 0.1294, 0.1308, 0.1302, 0.1311, 0.1309, 0.1314, 0.1316, 0.131, 0.1319, 0.1301, 0.1319, 0.1286, 0.1314, 0.1261, 0.1298, 0.126, 0.1307, 0.1275, 0.132, 0.1297, 0.1326, 0.1324, 0.1357, 0.1322, 0.1412, 0.1317, 0.1436, 0.1318, 0.1382, 0.1319, 0.1354, 0.1318, 0.1337, 0.1318, 0.1326, 0.1325, 0.1336, 0.1353, 0.1378, 0.1418, 0.14, 0.1359, 0.1322]): _vg.add([_i], _w, 'REPLACE')
_vg = ob_cube.vertex_groups.new(name='FrontBottom_L')
for _i, _w in zip([1, 2, 6, 8, 11, 12, 14, 16, 18, 21, 22, 26, 28, 29, 30, 31, 32, 34, 38, 40, 42, 44, 45, 46, 48, 50, 52, 53, 54, 55, 56, 58, 62, 64, 66, 68, 70, 72, 74, 76, 78, 80, 82, 84, 86, 88, 90, 92, 94, 95, 96, 98, 99, 100, 102, 103, 104, 106, 107, 108, 110, 111, 112, 114, 115, 116, 118, 119, 120, 122, 123, 124, 126, 130, 134, 138, 142, 146, 150, 154, 158, 160, 162, 164, 166, 168, 170, 172, 174, 176, 178, 180, 182, 184, 186, 188, 189, 190, 193, 194, 197, 198, 201, 202, 205, 206, 209, 210, 213, 214, 217, 218, 221, 222, 224, 225, 226, 228, 229, 230, 232, 233, 234, 236, 237, 238, 240, 241, 242, 243, 244, 245, 246, 247, 248, 249, 250, 252, 254, 256, 257, 258, 260, 261, 262, 263, 264, 266, 267, 269, 271, 272, 273, 274, 275, 276, 277, 278, 279, 280, 281, 282, 283, 284, 285, 286, 287, 288, 289, 290, 291, 292, 293, 294, 295, 296, 297, 298, 299, 300, 301, 302, 303, 304, 305, 306, 307, 308, 309, 310, 311, 312, 313, 314, 315, 316, 317, 318, 319, 320, 321, 322, 323, 324, 325, 326, 327, 328, 329, 330, 331, 332, 333, 334, 335, 336, 337, 338, 339, 340], [0.6322, 0.3462, 0.6277, 0.06854, 0.5, 0.003826, 0.9474, 0.249, 1.0, 0.04344, 0.9542, 0.9038, 0.1978, 0.0406, 0.9325, 0.08327, 0.1552, 0.8961, 0.9827, 0.1456, 1.0, 0.001428, 0.003166, 0.9968, 0.01148, 0.9861, 0.1081, 0.004058, 0.9875, 0.02334, 0.1024, 0.9999, 0.9505, 0.2092, 0.9505, 0.2094, 0.9504, 0.2093, 0.9505, 0.2095, 0.9511, 0.2096, 0.9483, 0.2029, 0.9147, 0.2066, 0.9509, 0.2099, 0.9729, 0.006712, 0.1874, 0.9725, 0.005888, 0.1887, 0.9728, 0.006636, 0.1876, 0.9725, 0.006001, 0.1887, 0.9731, 0.009659, 0.1696, 0.9707, 0.003773, 0.1882, 0.9737, 0.0132, 0.1827, 0.9717, 0.004676, 0.1915, 1.0, 1.0, 1.0, 1.0, 1.0, 1.0, 1.0, 1.0, 0.9875, 0.07441, 0.988, 0.07355, 0.9875, 0.07446, 0.9879, 0.07376, 0.9851, 0.08144, 0.9911, 0.07334, 0.9842, 0.08445, 0.9903, 0.07193, 0.005652, 0.9723, 0.005473, 0.9939, 0.005693, 0.9944, 0.006127, 0.9939, 0.002508, 0.9975, 0.00703, 0.993, 0.003085, 0.9969, 0.008361, 0.9917, 0.02738, 0.9726, 0.06165, 0.02744, 0.9726, 0.06014, 0.02622, 0.9726, 0.06171, 0.02746, 0.9626, 0.05989, 0.02528, 0.9726, 0.057, 0.02273, 0.9744, 0.003745, 0.0665, 0.02712, 0.9729, 0.006474, 0.06801, 0.02429, 0.9664, 0.05583, 0.801, 0.7956, 0.2035, 0.7753, 0.8393, 0.1325, 0.7196, 0.003357, 0.3453, 0.07305, 0.02769, 0.04628, 0.1562, 0.2186, 0.2077, 0.3065, 0.2694, 0.1741, 0.08704, 0.2288, 0.1712, 0.3971, 0.09227, 0.311, 0.131, 0.1306, 0.1302, 0.13, 0.1299, 0.1301, 0.1305, 0.1306, 0.1301, 0.1307, 0.1292, 0.1305, 0.1288, 0.1304, 0.1289, 0.1307, 0.1295, 0.1311, 0.1302, 0.1314, 0.1308, 0.1316, 0.1319, 0.131, 0.1318, 0.1301, 0.1313, 0.1287, 0.1297, 0.1261, 0.1305, 0.1261, 0.1318, 0.1277, 0.1322, 0.13, 0.1355, 0.1325, 0.1411, 0.1323, 0.1435, 0.1318, 0.1381, 0.1318, 0.1353, 0.1319, 0.1336, 0.1318, 0.1325, 0.1318, 0.1325, 0.1336, 0.1352, 0.1377, 0.1418, 0.14, 0.1358, 0.1322]): _vg.add([_i], _w, 'REPLACE')
_vg = ob_cube.vertex_groups.new(name='BackBottom_L')
for _i, _w in zip([1, 2, 4, 6, 9, 10, 12, 14, 16, 19, 20, 23, 24, 26, 28, 30, 31, 32, 35, 36, 38, 40, 43, 44, 47, 48, 50, 52, 55, 56, 59, 60, 62, 64, 66, 68, 70, 72, 74, 76, 78, 80, 82, 84, 86, 88, 90, 92, 94, 95, 96, 98, 99, 100, 102, 103, 104, 106, 107, 108, 110, 111, 112, 114, 115, 116, 118, 119, 120, 122, 123, 124, 127, 128, 131, 132, 135, 136, 139, 140, 143, 144, 147, 148, 151, 152, 155, 156, 158, 160, 162, 164, 166, 168, 170, 172, 174, 176, 178, 179, 180, 182, 184, 186, 187, 188, 191, 192, 195, 196, 199, 200, 203, 204, 207, 208, 211, 212, 215, 216, 219, 220, 223, 224, 227, 228, 231, 232, 235, 236, 239, 240, 243, 244, 247, 248, 251, 252, 254, 260, 261, 262], [0.3449, 0.1437, 0.4771, 0.3385, 0.07469, 0.8475, 0.4657, 0.0526, 0.7094, 0.02252, 0.8132, 0.1688, 0.7885, 0.05571, 0.7369, 0.02404, 0.07074, 0.6774, 0.1889, 0.7432, 0.01723, 0.7936, 0.03234, 0.6747, 0.09787, 0.8319, 0.01389, 0.7863, 0.05659, 0.7864, 0.1257, 0.7688, 0.04953, 0.7339, 0.04948, 0.7338, 0.04957, 0.7339, 0.04948, 0.7338, 0.04883, 0.7342, 0.04827, 0.7379, 0.04861, 0.7357, 0.0491, 0.734, 0.02714, 0.02057, 0.7854, 0.02754, 0.01948, 0.7859, 0.02723, 0.02043, 0.7853, 0.02754, 0.0196, 0.7857, 0.02445, 0.02573, 0.745, 0.02716, 0.01689, 0.7899, 0.02626, 0.02615, 0.778, 0.0283, 0.01803, 0.7858, 0.05452, 0.6095, 0.0537, 0.6098, 0.05471, 0.6104, 0.05352, 0.6096, 0.05743, 0.6436, 0.06546, 0.6487, 0.06765, 0.6545, 0.05516, 0.648, 0.01253, 0.6352, 0.01203, 0.6363, 0.01246, 0.6367, 0.01213, 0.6369, 0.01487, 0.6598, 0.008853, 0.002278, 0.6843, 0.01585, 0.6663, 0.00969, 0.001572, 0.6682, 0.1536, 0.8035, 0.1536, 0.8043, 0.1536, 0.7797, 0.1537, 0.8041, 0.1477, 0.7783, 0.1472, 0.7821, 0.1499, 0.7775, 0.1495, 0.7806, 0.1191, 0.8193, 0.1201, 0.8198, 0.1192, 0.8191, 0.1203, 0.8199, 0.115, 0.786, 0.1067, 0.7803, 0.1077, 0.7767, 0.1163, 0.7866, 0.1674, 0.1233, 0.0463, 0.08219]): _vg.add([_i], _w, 'REPLACE')
_vg = ob_cube.vertex_groups.new(name='Jaw_L')
for _i, _w in zip([3, 5, 7, 8, 11, 13, 14, 17, 18, 21, 22, 25, 26, 29, 30, 33, 34, 37, 38, 41, 42, 45, 46, 49, 50, 53, 54, 57, 58, 61, 62, 63, 65, 66, 67, 69, 70, 71, 73, 74, 75, 77, 78, 81, 82, 85, 86, 89, 90, 93, 94, 95, 96, 97, 98, 99, 100, 101, 102, 103, 104, 105, 106, 107, 108, 109, 110, 111, 113, 114, 116, 117, 118, 119, 120, 121, 122, 123, 124, 125, 126, 127, 129, 130, 131, 133, 134, 135, 137, 138, 139, 141, 142, 143, 144, 145, 146, 148, 149, 150, 152, 153, 154, 156, 157, 158, 159, 160, 161, 162, 163, 164, 165, 166, 167, 168, 169, 170, 171, 172, 173, 174, 177, 178, 180, 181, 182, 185, 186, 189, 190, 191, 192, 193, 194, 195, 196, 197, 198, 199, 201, 202, 203, 204, 205, 206, 209, 210, 213, 214, 217, 218, 221, 222, 223, 224, 225, 226, 227, 228, 229, 230, 231, 232, 233, 234, 235, 236, 237, 238, 241, 242, 245, 246, 249, 250, 253, 255, 256, 257, 258, 259, 260, 261, 262, 263, 264, 265, 266, 267, 268, 269, 270, 271, 272, 273, 274, 275, 276, 277, 278, 279, 280, 281, 282, 283, 284, 285, 286, 287, 288, 289, 290, 291, 292, 293, 294, 295, 296, 297, 298, 299, 300, 301, 302, 303, 304, 305, 306, 307, 308, 309, 310, 311, 312, 313, 314, 315, 316, 317, 318, 319, 320, 321, 322, 323, 324, 325, 326, 327, 328, 329, 330, 331, 332, 333, 334, 335, 336, 337, 338, 339, 340, 341, 342, 343, 344, 345, 346, 347, 348, 349, 350, 351, 352, 353, 354, 355, 356, 357, 358, 359, 360, 361, 362, 363, 364, 365, 366, 367, 368, 369, 370, 371, 372, 373, 374, 375, 376, 377, 378, 379, 380, 381, 382, 383, 384, 385, 386, 387, 388, 389, 390, 391, 392, 393, 394, 395, 396], [0.9871, 2.2e-10, 0.9464, 0.9315, 2.269e-05, 0.0, 0.0, 0.0, 9.578e-17, 0.05179, 1.091e-10, 0.01673, 0.01672, 0.01574, 3.125e-10, 0.006097, 0.1039, 0.000144, 0.0001026, 3.001e-06, 1.826e-05, 5.866e-08, 2.676e-06, 6.79e-10, 2.761e-06, 2.119e-06, 0.008443, 0.03189, 8.457e-05, 0.0006975, 2.779e-16, 0.0, 0.0005526, 6.803e-08, 0.0, 0.0006816, 1.084e-14, 0.0, 0.0005333, 5.928e-11, 0.0, 0.0002424, 6.152e-05, 0.003848, 0.003454, 0.002629, 0.002732, 0.0002478, 3.446e-06, 0.006441, 1.156e-25, 0.0, 0.0, 0.005917, 6.526e-13, 0.0, 0.0, 0.006353, 2.208e-26, 0.0, 0.0, 0.005958, 1.991e-11, 0.0, 0.0, 0.009448, 0.002415, 0.0, 0.005618, 0.002167, 0.0, 0.008059, 3.477e-07, 0.0, 0.0, 0.005219, 1.304e-07, 0.0, 0.0, 0.0008853, 1.864e-12, 0.0, 7.273e-10, 4.073e-28, 0.0, 0.000871, 8.775e-13, 0.0, 2.644e-09, 1.87e-25, 0.0, 2.105e-06, 6.714e-22, 0.0, 0.0, 0.002425, 3.129e-14, 0.0, 0.0, 6.167e-16, 0.0, 0.0, 0.0, 0.0, 3.607e-07, 4.716e-27, 0.0, 0.0, 1.441e-14, 5.991e-16, 0.0, 0.0, 4.614e-05, 9.72e-24, 0.0, 0.0, 3.984e-13, 2.316e-24, 0.0, 0.0, 0.1008, 7.103e-05, 0.003983, 1.19e-07, 0.0, 0.09839, 0.0, 0.07607, 7.81e-11, 2.417e-08, 0.02219, 0.0, 0.0, 0.1069, 1.117e-10, 0.0, 0.0, 8.43e-07, 1.662e-12, 0.0, 1.278e-08, 1.125e-11, 0.0, 0.0, 4.011e-07, 4.369e-10, 1.73e-13, 4.396e-14, 9.097e-05, 7.351e-05, 7.519e-11, 5.714e-08, 5.459e-05, 6.449e-10, 0.0, 0.0, 4.387e-05, 2.82e-07, 0.0, 0.0, 0.04488, 2.484e-06, 0.0, 0.0, 0.0001996, 0.01023, 0.0, 0.0, 0.07842, 1.327e-11, 0.07666, 6.289e-07, 2.591e-10, 4.921e-07, 0.08296, 0.006306, 6.76e-08, 0.1755, 0.1755, 1.594e-05, 0.0267, 0.007807, 0.0078, 0.01724, 0.01536, 0.6229, 0.6229, 0.9503, 0.927, 0.922, 0.9373, 0.9537, 0.9917, 0.6194, 0.6194, 0.4782, 0.4782, 0.4538, 0.6464, 0.6787, 0.6787, 0.4198, 0.4198, 0.8124, 0.3624, 0.7366, 0.7374, 0.7381, 0.7386, 0.7387, 0.7384, 0.7377, 0.7387, 0.737, 0.7391, 0.7384, 0.7395, 0.7392, 0.7394, 0.7392, 0.7384, 0.7383, 0.7374, 0.7373, 0.7364, 0.7364, 0.7354, 0.7357, 0.7357, 0.7367, 0.7366, 0.7387, 0.7386, 0.7429, 0.7427, 0.7422, 0.7419, 0.7394, 0.7389, 0.7368, 0.7361, 0.7308, 0.7305, 0.7254, 0.7252, 0.7235, 0.7233, 0.7287, 0.7286, 0.7315, 0.7314, 0.7332, 0.7331, 0.7343, 0.7343, 0.7336, 0.7314, 0.7281, 0.7232, 0.7151, 0.7187, 0.7269, 0.7343, 0.9314, 0.9099, 0.9447, 0.9136, 0.942, 0.9373, 0.9685, 0.9264, 0.9649, 0.9143, 0.9619, 0.9655, 0.9455, 0.2483, 0.9439, 0.8412, 0.9326, 0.9465, 0.9175, 0.937, 0.9264, 0.9076, 0.962, 0.9205, 0.8955, 0.9459, 0.9091, 0.9208, 0.9333, 0.9146, 0.9175, 0.9245, 0.9231, 0.9173, 0.9517, 0.9367, 0.9623, 0.9104, 0.9524, 0.9531, 0.954, 0.8678, 0.9424, 0.9362, 0.9613, 0.9344, 0.9661, 0.9309, 0.9494, 0.934, 0.9459, 0.9351, 0.9416, 0.9357, 0.9524, 0.9364]): _vg.add([_i], _w, 'REPLACE')
_vg = ob_cube.vertex_groups.new(name='Body_R')
_vg = ob_cube.vertex_groups.new(name='BackTop_R')
for _i, _w in zip([9, 19, 27, 35, 43, 47, 51, 59, 63, 67, 71, 75, 79, 83, 87, 91, 127, 131, 135, 139, 143, 147, 151, 155, 159, 163, 167, 171, 175, 179, 183, 187, 191, 195, 199, 203, 207, 211, 215, 219], [0.1068, 0.1391, 0.04314, 0.05003, 0.2545, 0.005131, 0.0799, 0.08381, 0.009881, 0.009572, 0.009851, 0.009531, 0.008446, 0.01566, 0.01335, 0.008459, 0.3261, 0.3267, 0.325, 0.327, 0.2989, 0.2792, 0.2713, 0.2903, 0.2905, 0.2903, 0.289, 0.2894, 0.2308, 0.2332, 0.2212, 0.2298, 0.04283, 0.04203, 0.04275, 0.04209, 0.04726, 0.03839, 0.04471, 0.03763]): _vg.add([_i], _w, 'REPLACE')
_vg = ob_cube.vertex_groups.new(name='FrontTop_R')
for _i, _w in zip([341, 343, 345, 347, 349, 351, 353], [0.0455, 0.03676, 0.03855, 0.02097, 0.02332, 0.02535, 0.03622]): _vg.add([_i], _w, 'REPLACE')
_vg = ob_cube.vertex_groups.new(name='FrontBottom_R')
for _i, _w in zip([342, 344, 346, 348, 350, 352, 354, 356, 358, 360, 362, 364, 366, 368], [0.05977, 0.05744, 0.04168, 0.04899, 0.057, 0.02297, 0.4997, 0.09504, 0.03202, 0.03763, 0.05544, 0.04765, 0.03241, 0.04736]): _vg.add([_i], _w, 'REPLACE')
_vg = ob_cube.vertex_groups.new(name='BackBottom_R')
for _i, _w in zip([10, 20, 28, 36, 44, 48, 52, 60, 64, 68, 72, 76, 80, 84, 88, 92, 128, 132, 136, 140, 144, 148, 152, 156, 160, 164, 168, 172, 176, 180, 184, 188, 192, 196, 200, 204, 208, 212, 216, 220], [0.1069, 0.1392, 0.04319, 0.05008, 0.2546, 0.005192, 0.07993, 0.0839, 0.009574, 0.009279, 0.009545, 0.009241, 0.008585, 0.01579, 0.01349, 0.008603, 0.3209, 0.3215, 0.3198, 0.3218, 0.299, 0.2847, 0.2766, 0.2958, 0.2904, 0.2902, 0.2889, 0.2893, 0.2308, 0.24, 0.2212, 0.2299, 0.04303, 0.04222, 0.04167, 0.04228, 0.04746, 0.03859, 0.04492, 0.03783]): _vg.add([_i], _w, 'REPLACE')
_vg = ob_cube.vertex_groups.new(name='Jaw_R')
for _i, _w in zip([341, 342, 343, 344, 345, 346, 347, 348, 349, 350, 351, 352, 353, 354, 355, 356, 357, 358, 359, 360, 361, 362, 363, 364, 365, 366, 367, 368, 369, 370, 371, 372, 373, 374, 375, 376, 377, 378, 379, 380, 381, 382, 383, 384, 385, 386, 387, 388, 389, 390, 391, 392, 393, 394, 395, 396], [0.02306, 0.03029, 0.01856, 0.029, 0.01943, 0.021, 0.01053, 0.0246, 0.01175, 0.02871, 0.01278, 0.01158, 0.01826, 0.252, 0.05614, 0.06372, 0.0674, 0.02147, 0.08246, 0.02536, 0.07358, 0.03697, 0.038, 0.03189, 0.1045, 0.02173, 0.09091, 0.03181, 0.06669, 0.08538, 0.08252, 0.07555, 0.07695, 0.0827, 0.04834, 0.06333, 0.03774, 0.08955, 0.04762, 0.04695, 0.04605, 0.1322, 0.05761, 0.06409, 0.0387, 0.06592, 0.03392, 0.06938, 0.05056, 0.06636, 0.05408, 0.06523, 0.05836, 0.06465, 0.04759, 0.06396]): _vg.add([_i], _w, 'REPLACE')
_m = ob_cube.modifiers.new('Mirror', 'MIRROR')
_m = ob_cube.modifiers.new('Subsurf', 'SUBSURF')
_m.uv_smooth = 'PRESERVE_CORNERS'
_m.quality = 2
_m.show_only_control_edges = False
_m = ob_cube.modifiers.new('Armature', 'ARMATURE')
_m.object = ob_armature
_m.use_bone_envelopes = True
ob_lamp.location = (0.8834, -1.982, -0.8983)
ob_lamp.rotation_euler = (0.6503, 0.05522, 1.866)
ob_lamp.lock_rotations_4d = False
ob_lamp.empty_display_type = 'ARROWS'
ob_lamp.color = (0.0, 0.0, 0.0, 0.0)
ob_lamp.lineart.crease_threshold = 0.0
ob_camera.location = (-0.3308, -6.508, 3.584)
ob_camera.rotation_euler = (1.109, 0.01082, -0.06924)
ob_camera.lock_rotations_4d = False
ob_camera.empty_display_type = 'ARROWS'
ob_camera.color = (0.0, 0.0, 0.0, 0.0)
ob_camera.display_type = 'WIRE'
ob_camera.lineart.crease_threshold = 0.0

# ---- collection membership
col_collection_1.objects.link(ob_armature)
col_collection_1.objects.link(ob_cube)
col_collection_1.objects.link(ob_lamp)
col_collection_1.objects.link(ob_camera)

# ---- scene / render settings (as saved in the file)
scene.camera = ob_camera
scene.frame_start = 1; scene.frame_end = 250; scene.frame_set(49)
scene.render.engine = 'BLENDER_EEVEE_NEXT'
scene.render.image_settings.color_mode = 'RGB'
scene.render.image_settings.compression = 90
scene.render.resolution_percentage = 50
scene.render.dither_intensity = 0.0
scene.render.bake_margin = 2
scene.render.bake_bias = 0.0
scene.cycles.use_denoising = False
scene.cycles.samples = 10
scene.cycles.sampling_pattern = 'TABULATED_SOBOL'
scene.cycles.light_sampling_threshold = 0.0
scene.cycles.use_adaptive_sampling = False
scene.cycles.use_light_tree = False
scene.cycles.blur_glossy = 0.0
scene.cycles.volume_bounces = 1
scene.cycles.pixel_filter_type = 'GAUSSIAN'
scene.cycles.sample_clamp_indirect = 0.0
scene.view_settings.view_transform = 'Standard'
bpy.context.view_layer.update()
